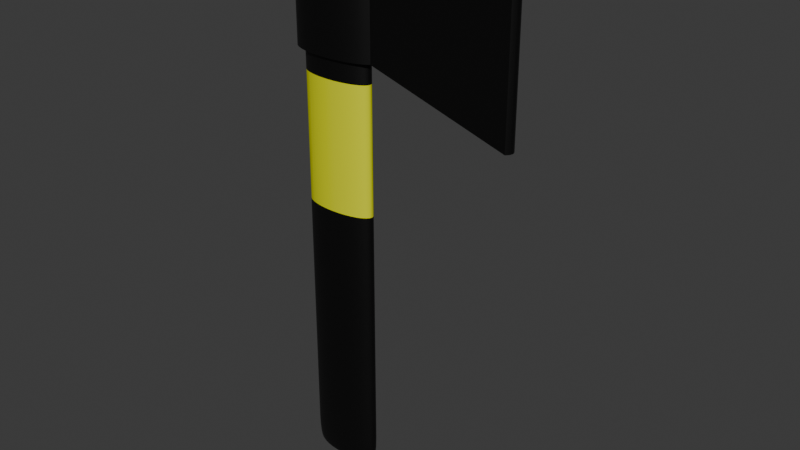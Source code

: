 # Source: axe.blend  (saved by Blender 4.5.87; exported with 4.5.12 LTS)
import bpy
from mathutils import Matrix  # noqa: F401  (used for matrix-valued properties, if any)

bpy.ops.wm.read_factory_settings(use_empty=True)
scene = bpy.context.scene
scene.name = 'Scene'

# ---- materials (node trees are filled in below, after node groups)
mat_black = bpy.data.materials.new('black')
mat_yellow = bpy.data.materials.new('yellow')
mat_yellow.alpha_threshold = 0.0
mat_yellow.roughness = 0.5
mat_yellow.line_color = (0.0, 0.0, 0.0, 1.0)

# ---- material node trees
mat_black.use_nodes = True; mat_black.node_tree.nodes.clear()
_N = mat_black.node_tree.nodes; _L = mat_black.node_tree.links
n0 = _N.new('ShaderNodeBsdfPrincipled'); n0.name = 'Принципиальный BSDF'; n0.location = (10, 300)
n0.inputs[0].default_value = (0.0, 0.0, 0.0, 1.0)
n1 = _N.new('ShaderNodeOutputMaterial'); n1.name = 'Вывод материала'; n1.location = (300, 300)
_L.new(n0.outputs[0], n1.inputs[0])
n1.is_active_output = True
mat_yellow.use_nodes = True; mat_yellow.node_tree.nodes.clear()
_N = mat_yellow.node_tree.nodes; _L = mat_yellow.node_tree.links
n0 = _N.new('ShaderNodeOutputMaterial'); n0.name = 'Material Output'; n0.location = (300, 300)
n1 = _N.new('ShaderNodeBsdfPrincipled'); n1.name = 'Principled BSDF'; n1.location = (10, 300)
n1.inputs[0].default_value = (0.7641, 0.8002, 0.0, 1.0)
n1.inputs[3].default_value = 1.45
_L.new(n1.outputs[0], n0.inputs[0])
n0.is_active_output = True

# ---- world
world_world = bpy.data.worlds.new('World'); scene.world = world_world
world_world.use_nodes = True; world_world.node_tree.nodes.clear()
_N = world_world.node_tree.nodes; _L = world_world.node_tree.links
n0 = _N.new('ShaderNodeOutputWorld'); n0.name = 'World Output'; n0.location = (300, 300)
n1 = _N.new('ShaderNodeBackground'); n1.name = 'Background'; n1.location = (10, 300)
n1.inputs[0].default_value = (0.05088, 0.05088, 0.05088, 1.0)
_L.new(n1.outputs[0], n0.inputs[0])
n0.is_active_output = True
world_world.color = (0.05088, 0.05088, 0.05088)
world_world.sun_shadow_jitter_overblur = 0.0

# ---- meshes
me_001 = bpy.data.meshes.new('Цилиндр.001')
me_001.from_pydata([(0.0, -0.008096, -1.144e-08), (0.0, -0.009, 0.018), (0.0, -0.008442, 0.00137), (0.0, -0.008735, 0.005272), (0.0, -0.008931, 0.01111), (0.004442, -0.00794, -1.142e-08), (0.004938, -0.008827, 0.018), (0.004632, -0.00828, 0.00137), (0.004793, -0.008567, 0.005272), (0.0049, -0.00876, 0.01111), (0.008713, -0.007479, -1.138e-08), (0.009687, -0.008315, 0.018), (0.009086, -0.007799, 0.00137), (0.009402, -0.00807, 0.005272), (0.009613, -0.008251, 0.01111), (0.01265, -0.006731, -1.132e-08), (0.01406, -0.007483, 0.018), (0.01319, -0.007019, 0.00137), (0.01365, -0.007263, 0.005272), (0.01396, -0.007426, 0.01111), (0.0161, -0.005724, -1.123e-08), (0.0179, -0.006364, 0.018), (0.01679, -0.005969, 0.00137), (0.01737, -0.006177, 0.005272), (0.01776, -0.006315, 0.01111), (0.01893, -0.004498, -1.112e-08), (0.02105, -0.005, 0.018), (0.01974, -0.00469, 0.00137), (0.02043, -0.004853, 0.005272), (0.02089, -0.004962, 0.01111), (0.02104, -0.003098, -1.1e-08), (0.02339, -0.003444, 0.018), (0.02194, -0.00323, 0.00137), (0.0227, -0.003343, 0.005272), (0.02321, -0.003418, 0.01111), (0.02233, -0.001579, -1.087e-08), (0.02483, -0.001756, 0.018), (0.02329, -0.001647, 0.00137), (0.0241, -0.001704, 0.005272), (0.02464, -0.001742, 0.01111), (0.02277, 1.574e-08, -1.073e-08), (0.02531, 1.416e-08, 0.018), (0.02374, 1.562e-08, 0.00137), (0.02457, 1.528e-08, 0.005272), (0.02512, 1.476e-08, 0.01111), (0.02233, 0.001579, -1.059e-08), (0.02483, 0.001756, 0.018), (0.02329, 0.001647, 0.00137), (0.0241, 0.001704, 0.005272), (0.02464, 0.001742, 0.01111), (0.02104, 0.003098, -1.046e-08), (0.02339, 0.003444, 0.018), (0.02194, 0.003231, 0.00137), (0.0227, 0.003343, 0.005272), (0.02321, 0.003418, 0.01111), (0.01893, 0.004498, -1.034e-08), (0.02105, 0.005, 0.018), (0.01974, 0.00469, 0.00137), (0.02043, 0.004853, 0.005272), (0.02089, 0.004962, 0.01111), (0.0161, 0.005725, -1.023e-08), (0.0179, 0.006364, 0.018), (0.01679, 0.005969, 0.00137), (0.01737, 0.006177, 0.005272), (0.01776, 0.006315, 0.01111), (0.01265, 0.006731, -1.014e-08), (0.01406, 0.007483, 0.018), (0.01319, 0.007019, 0.00137), (0.01365, 0.007263, 0.005272), (0.01396, 0.007426, 0.01111), (0.008713, 0.007479, -1.007e-08), (0.009687, 0.008315, 0.018), (0.009086, 0.007799, 0.00137), (0.009402, 0.00807, 0.005272), (0.009613, 0.008251, 0.01111), (0.004442, 0.00794, -1.003e-08), (0.004938, 0.008827, 0.018), (0.004632, 0.00828, 0.00137), (0.004793, 0.008567, 0.005272), (0.0049, 0.00876, 0.01111), (0.0, 0.008096, -1.002e-08), (0.0, 0.009, 0.018), (0.0, 0.008442, 0.00137), (0.0, 0.008735, 0.005272), (0.0, 0.008931, 0.01111), (-0.004442, 0.00794, -1.003e-08), (-0.004938, 0.008827, 0.018), (-0.004632, 0.00828, 0.00137), (-0.004793, 0.008567, 0.005272), (-0.0049, 0.00876, 0.01111), (-0.008713, 0.007479, -1.007e-08), (-0.009687, 0.008315, 0.018), (-0.009086, 0.007799, 0.00137), (-0.009402, 0.00807, 0.005272), (-0.009613, 0.008251, 0.01111), (-0.01265, 0.006731, -1.014e-08), (-0.01406, 0.007483, 0.018), (-0.01319, 0.007019, 0.00137), (-0.01365, 0.007263, 0.005272), (-0.01396, 0.007426, 0.01111), (-0.0161, 0.005725, -1.023e-08), (-0.0179, 0.006364, 0.018), (-0.01679, 0.005969, 0.00137), (-0.01737, 0.006177, 0.005272), (-0.01776, 0.006315, 0.01111), (-0.01893, 0.004498, -1.034e-08), (-0.02105, 0.005, 0.018), (-0.01974, 0.00469, 0.00137), (-0.02043, 0.004853, 0.005272), (-0.02089, 0.004962, 0.01111), (-0.02104, 0.003098, -1.046e-08), (-0.02339, 0.003444, 0.018), (-0.02194, 0.003231, 0.00137), (-0.0227, 0.003343, 0.005272), (-0.02321, 0.003418, 0.01111), (-0.02233, 0.001579, -1.059e-08), (-0.02483, 0.001756, 0.018), (-0.02329, 0.001647, 0.00137), (-0.0241, 0.001704, 0.005272), (-0.02464, 0.001742, 0.01111), (-0.02277, 1.574e-08, -1.073e-08), (-0.02531, 1.416e-08, 0.018), (-0.02374, 1.562e-08, 0.00137), (-0.02457, 1.528e-08, 0.005272), (-0.02512, 1.476e-08, 0.01111), (-0.02233, -0.001579, -1.087e-08), (-0.02483, -0.001756, 0.018), (-0.02329, -0.001647, 0.00137), (-0.0241, -0.001704, 0.005272), (-0.02464, -0.001742, 0.01111), (-0.02104, -0.003098, -1.1e-08), (-0.02339, -0.003444, 0.018), (-0.02194, -0.00323, 0.00137), (-0.0227, -0.003343, 0.005272), (-0.02321, -0.003418, 0.01111), (-0.01893, -0.004498, -1.112e-08), (-0.02105, -0.005, 0.018), (-0.01974, -0.00469, 0.00137), (-0.02043, -0.004853, 0.005272), (-0.02089, -0.004962, 0.01111), (-0.0161, -0.005724, -1.123e-08), (-0.0179, -0.006364, 0.018), (-0.01679, -0.005969, 0.00137), (-0.01737, -0.006177, 0.005272), (-0.01776, -0.006315, 0.01111), (-0.01265, -0.006731, -1.132e-08), (-0.01406, -0.007483, 0.018), (-0.01319, -0.007019, 0.00137), (-0.01365, -0.007263, 0.005272), (-0.01396, -0.007426, 0.01111), (-0.008713, -0.007479, -1.138e-08), (-0.009687, -0.008315, 0.018), (-0.009086, -0.007799, 0.00137), (-0.009402, -0.00807, 0.005272), (-0.009613, -0.008251, 0.01111), (-0.004442, -0.00794, -1.142e-08), (-0.004938, -0.008827, 0.018), (-0.004632, -0.00828, 0.00137), (-0.004793, -0.008567, 0.005272), (-0.0049, -0.00876, 0.01111), (0.0, -0.009, 0.189), (0.004938, -0.008827, 0.189), (-0.004938, -0.008827, 0.189), (0.009687, -0.008315, 0.189), (0.01406, -0.007483, 0.189), (0.0179, -0.006364, 0.189), (0.02105, -0.005, 0.189), (0.02339, -0.003444, 0.189), (0.02483, -0.001756, 0.189), (0.02531, -7.868e-10, 0.189), (0.02483, 0.001756, 0.189), (0.02339, 0.003444, 0.189), (0.02105, 0.005, 0.189), (0.0179, 0.006364, 0.189), (0.01406, 0.007483, 0.189), (0.009687, 0.008315, 0.189), (0.004938, 0.008827, 0.189), (0.0, 0.009, 0.189), (-0.004938, 0.008827, 0.189), (-0.009687, 0.008315, 0.189), (-0.01406, 0.007483, 0.189), (-0.0179, 0.006364, 0.189), (-0.02105, 0.005, 0.189), (-0.02339, 0.003444, 0.189), (-0.02483, 0.001756, 0.189), (-0.02531, -7.868e-10, 0.189), (-0.02483, -0.001756, 0.189), (-0.02339, -0.003444, 0.189), (-0.02105, -0.005, 0.189), (-0.0179, -0.006364, 0.189), (-0.01406, -0.007483, 0.189), (-0.009687, -0.008315, 0.189), (0.004938, -0.008827, 0.2755), (0.009687, -0.008315, 0.2755), (0.01406, -0.007483, 0.2755), (0.0179, -0.006364, 0.2755), (0.02105, -0.005, 0.2755), (0.02339, -0.003444, 0.2755), (0.02483, -0.001756, 0.2755), (0.02531, -8.306e-09, 0.2755), (0.02483, 0.001756, 0.2755), (0.02339, 0.003444, 0.2755), (0.02105, 0.005, 0.2755), (0.0179, 0.006364, 0.2755), (0.01406, 0.007483, 0.2755), (0.009687, 0.008315, 0.2755), (0.004938, 0.008827, 0.2755), (0.0, 0.009, 0.2755), (-0.004938, 0.008827, 0.2755), (-0.009687, 0.008315, 0.2755), (-0.01406, 0.007483, 0.2755), (-0.0179, 0.006364, 0.2755), (-0.02105, 0.005, 0.2755), (-0.02339, 0.003444, 0.2755), (-0.02483, 0.001756, 0.2755), (-0.02531, -8.306e-09, 0.2755), (-0.02483, -0.001756, 0.2755), (-0.02339, -0.003444, 0.2755), (-0.02105, -0.005, 0.2755), (-0.0179, -0.006364, 0.2755), (-0.01406, -0.007483, 0.2755), (-0.009687, -0.008315, 0.2755), (0.0, -0.009, 0.2755), (-0.004938, -0.008827, 0.2755), (-5.894e-12, -0.008819, 0.36), (0.0, -0.009, 0.3564), (-3.683e-12, -0.008888, 0.3597), (-1.473e-12, -0.008947, 0.3589), (-7.367e-13, -0.008986, 0.3578), (0.004938, -0.008827, 0.3564), (0.004839, -0.00865, 0.36), (0.004931, -0.008814, 0.3578), (0.004909, -0.008775, 0.3589), (0.004877, -0.008718, 0.3597), (0.009687, -0.008315, 0.3564), (0.009492, -0.008148, 0.36), (0.009672, -0.008302, 0.3578), (0.00963, -0.008266, 0.3589), (0.009566, -0.008212, 0.3597), (0.01406, -0.007483, 0.3564), (0.01378, -0.007333, 0.36), (0.01404, -0.007472, 0.3578), (0.01398, -0.007439, 0.3589), (0.01389, -0.00739, 0.3597), (0.0179, -0.006364, 0.3564), (0.01754, -0.006236, 0.36), (0.01787, -0.006354, 0.3578), (0.01779, -0.006327, 0.3589), (0.01768, -0.006285, 0.3597), (0.02105, -0.005, 0.3564), (0.02062, -0.0049, 0.36), (0.02101, -0.004992, 0.3578), (0.02092, -0.004971, 0.3589), (0.02079, -0.004938, 0.3597), (0.02339, -0.003444, 0.3564), (0.02292, -0.003375, 0.36), (0.02335, -0.003439, 0.3578), (0.02325, -0.003424, 0.3589), (0.0231, -0.003401, 0.3597), (0.02483, -0.001756, 0.3564), (0.02433, -0.001721, 0.36), (0.02479, -0.001753, 0.3578), (0.02468, -0.001745, 0.3589), (0.02452, -0.001734, 0.3597), (0.02531, -1.542e-08, 0.3564), (0.0248, -1.574e-08, 0.36), (0.02527, -1.554e-08, 0.3578), (0.02516, -1.564e-08, 0.3589), (0.025, -1.571e-08, 0.3597), (0.02483, 0.001756, 0.3564), (0.02433, 0.001721, 0.36), (0.02479, 0.001753, 0.3578), (0.02468, 0.001745, 0.3589), (0.02452, 0.001734, 0.3597), (0.02339, 0.003444, 0.3564), (0.02292, 0.003375, 0.36), (0.02335, 0.003439, 0.3578), (0.02325, 0.003424, 0.3589), (0.0231, 0.003401, 0.3597), (0.02105, 0.005, 0.3564), (0.02062, 0.0049, 0.36), (0.02101, 0.004992, 0.3578), (0.02092, 0.004971, 0.3589), (0.02079, 0.004938, 0.3597), (0.0179, 0.006364, 0.3564), (0.01754, 0.006236, 0.36), (0.01787, 0.006354, 0.3578), (0.01779, 0.006326, 0.3589), (0.01768, 0.006285, 0.3597), (0.01406, 0.007483, 0.3564), (0.01378, 0.007333, 0.36), (0.01404, 0.007472, 0.3578), (0.01398, 0.007439, 0.3589), (0.01389, 0.00739, 0.3597), (0.009687, 0.008315, 0.3564), (0.009492, 0.008148, 0.36), (0.009672, 0.008302, 0.3578), (0.00963, 0.008266, 0.3589), (0.009566, 0.008212, 0.3597), (0.004938, 0.008827, 0.3564), (0.004839, 0.00865, 0.36), (0.004931, 0.008814, 0.3578), (0.004909, 0.008775, 0.3589), (0.004877, 0.008718, 0.3597), (0.0, 0.009, 0.3564), (5.894e-12, 0.008819, 0.36), (7.367e-13, 0.008986, 0.3578), (1.473e-12, 0.008947, 0.3589), (3.683e-12, 0.008888, 0.3597), (-0.004938, 0.008827, 0.3564), (-0.004839, 0.00865, 0.36), (-0.004931, 0.008814, 0.3578), (-0.004909, 0.008775, 0.3589), (-0.004877, 0.008718, 0.3597), (-0.009687, 0.008315, 0.3564), (-0.009492, 0.008148, 0.36), (-0.009672, 0.008302, 0.3578), (-0.00963, 0.008266, 0.3589), (-0.009566, 0.008212, 0.3597), (-0.01406, 0.007483, 0.3564), (-0.01378, 0.007333, 0.36), (-0.01404, 0.007472, 0.3578), (-0.01398, 0.007439, 0.3589), (-0.01389, 0.00739, 0.3597), (-0.0179, 0.006364, 0.3564), (-0.01754, 0.006236, 0.36), (-0.01787, 0.006354, 0.3578), (-0.01779, 0.006326, 0.3589), (-0.01768, 0.006285, 0.3597), (-0.02105, 0.005, 0.3564), (-0.02062, 0.0049, 0.36), (-0.02101, 0.004992, 0.3578), (-0.02092, 0.004971, 0.3589), (-0.02079, 0.004938, 0.3597), (-0.02339, 0.003444, 0.3564), (-0.02292, 0.003375, 0.36), (-0.02335, 0.003439, 0.3578), (-0.02325, 0.003424, 0.3589), (-0.0231, 0.003401, 0.3597), (-0.02483, 0.001756, 0.3564), (-0.02433, 0.001721, 0.36), (-0.02479, 0.001753, 0.3578), (-0.02468, 0.001745, 0.3589), (-0.02452, 0.001734, 0.3597), (-0.02531, -1.542e-08, 0.3564), (-0.0248, -1.573e-08, 0.36), (-0.02527, -1.554e-08, 0.3578), (-0.02516, -1.564e-08, 0.3589), (-0.025, -1.571e-08, 0.3597), (-0.02483, -0.001756, 0.3564), (-0.02433, -0.001721, 0.36), (-0.02479, -0.001753, 0.3578), (-0.02468, -0.001745, 0.3589), (-0.02452, -0.001734, 0.3597), (-0.02339, -0.003444, 0.3564), (-0.02292, -0.003375, 0.36), (-0.02335, -0.003439, 0.3578), (-0.02325, -0.003424, 0.3589), (-0.0231, -0.003401, 0.3597), (-0.02105, -0.005, 0.3564), (-0.02062, -0.0049, 0.36), (-0.02101, -0.004992, 0.3578), (-0.02092, -0.004971, 0.3589), (-0.02079, -0.004938, 0.3597), (-0.0179, -0.006364, 0.3564), (-0.01754, -0.006236, 0.36), (-0.01787, -0.006354, 0.3578), (-0.01779, -0.006327, 0.3589), (-0.01768, -0.006285, 0.3597), (-0.01406, -0.007483, 0.3564), (-0.01378, -0.007333, 0.36), (-0.01404, -0.007472, 0.3578), (-0.01398, -0.007439, 0.3589), (-0.01389, -0.00739, 0.3597), (-0.009687, -0.008315, 0.3564), (-0.009492, -0.008148, 0.36), (-0.009672, -0.008302, 0.3578), (-0.00963, -0.008266, 0.3589), (-0.009566, -0.008212, 0.3597), (-0.004938, -0.008827, 0.3564), (-0.004839, -0.00865, 0.36), (-0.004931, -0.008814, 0.3578), (-0.004909, -0.008775, 0.3589), (-0.004877, -0.008718, 0.3597), (-3.017e-09, -0.008989, 0.3525), (-3.017e-09, -0.008989, 0.2895), (0.00491, -0.008816, 0.3525), (0.00491, -0.008816, 0.2895), (0.009632, -0.008305, 0.3525), (0.009632, -0.008305, 0.2895), (0.01398, -0.007474, 0.3525), (0.01398, -0.007474, 0.2895), (0.0178, -0.006356, 0.3525), (0.0178, -0.006356, 0.2895), (0.02093, -0.004994, 0.3525), (0.02093, -0.004994, 0.2895), (0.02325, -0.00344, 0.3525), (0.02325, -0.00344, 0.2895), (0.02469, -0.001754, 0.3525), (0.02469, -0.001754, 0.2895), (0.02517, -8.915e-09, 0.3525), (0.02517, -3.407e-09, 0.2895), (0.02469, 0.001754, 0.3525), (0.02469, 0.001754, 0.2895), (0.02325, 0.00344, 0.3525), (0.02325, 0.00344, 0.2895), (0.02093, 0.004994, 0.3525), (0.02093, 0.004994, 0.2895), (0.0178, 0.006356, 0.3525), (0.0178, 0.006356, 0.2895), (0.01398, 0.007474, 0.3525), (0.01398, 0.007474, 0.2895), (0.009632, 0.008305, 0.3525), (0.009632, 0.008305, 0.2895), (0.00491, 0.008816, 0.3525), (0.00491, 0.008816, 0.2895), (-3.017e-09, 0.008989, 0.3525), (-3.017e-09, 0.008989, 0.2895), (-0.00491, 0.008816, 0.3525), (-0.00491, 0.008816, 0.2895), (-0.009632, 0.008305, 0.3525), (-0.009632, 0.008305, 0.2895), (-0.01398, 0.007474, 0.3525), (-0.01398, 0.007474, 0.2895), (-0.0178, 0.006356, 0.3525), (-0.0178, 0.006356, 0.2895), (-0.02093, 0.004994, 0.3525), (-0.02093, 0.004994, 0.2895), (-0.02325, 0.00344, 0.3525), (-0.02325, 0.00344, 0.2895), (-0.02469, 0.001754, 0.3525), (-0.02469, 0.001754, 0.2895), (-0.02517, -8.915e-09, 0.3525), (-0.02517, -3.407e-09, 0.2895), (-0.02469, -0.001754, 0.3525), (-0.02469, -0.001754, 0.2895), (-0.02325, -0.00344, 0.3525), (-0.02325, -0.00344, 0.2895), (-0.02093, -0.004994, 0.3525), (-0.02093, -0.004994, 0.2895), (-0.0178, -0.006356, 0.3525), (-0.0178, -0.006356, 0.2895), (-0.01398, -0.007474, 0.3525), (-0.01398, -0.007474, 0.2895), (-0.009632, -0.008305, 0.3525), (-0.009632, -0.008305, 0.2895), (-0.00491, -0.008816, 0.3525), (-0.00491, -0.008816, 0.2895), (0.1241, -0.004305, 0.2597), (0.1241, -0.004305, 0.3822), (0.1259, -0.002195, 0.3822), (0.1259, -0.002195, 0.2597), (0.1265, -1.02e-08, 0.3822), (0.1265, -2.121e-09, 0.2597), (0.1259, 0.002195, 0.3822), (0.1259, 0.002195, 0.2597), (0.1241, 0.004305, 0.3822), (0.1241, 0.004305, 0.2597), (0.006145, -0.01103, 0.2895), (-3.017e-09, -0.01125, 0.2895), (0.01205, -0.01039, 0.2895), (0.0175, -0.009354, 0.2895), (0.02227, -0.007955, 0.2895), (0.02619, -0.00625, 0.2895), (0.0291, -0.004305, 0.2895), (0.03089, -0.002195, 0.2895), (0.0315, -3.407e-09, 0.2895), (0.03089, 0.002195, 0.2895), (0.0291, 0.004305, 0.2895), (0.02619, 0.00625, 0.2895), (0.02227, 0.007955, 0.2895), (0.0175, 0.009354, 0.2895), (0.01205, 0.01039, 0.2895), (0.006145, 0.01103, 0.2895), (-3.017e-09, 0.01125, 0.2895), (-0.006145, 0.01103, 0.2895), (-0.01205, 0.01039, 0.2895), (-0.0175, 0.009354, 0.2895), (-0.02227, 0.007955, 0.2895), (-0.02619, 0.00625, 0.2895), (-0.0291, 0.004305, 0.2895), (-0.03089, 0.002195, 0.2895), (-0.0315, -3.407e-09, 0.2895), (-0.03089, -0.002195, 0.2895), (-0.0291, -0.004305, 0.2895), (-0.02619, -0.00625, 0.2895), (-0.02227, -0.007955, 0.2895), (-0.0175, -0.009354, 0.2895), (-0.01205, -0.01039, 0.2895), (-0.006145, -0.01103, 0.2895), (-3.017e-09, -0.01125, 0.3525), (0.006145, -0.01103, 0.3525), (0.01205, -0.01039, 0.3525), (0.0175, -0.009354, 0.3525), (0.02227, -0.007955, 0.3525), (0.02619, -0.00625, 0.3525), (0.0291, -0.004305, 0.3525), (0.03089, -0.002195, 0.3525), (0.0315, -8.915e-09, 0.3525), (0.03089, 0.002195, 0.3525), (0.0291, 0.004305, 0.3525), (0.02619, 0.00625, 0.3525), (0.02227, 0.007955, 0.3525), (0.0175, 0.009354, 0.3525), (0.01205, 0.01039, 0.3525), (0.006145, 0.01103, 0.3525), (-3.017e-09, 0.01125, 0.3525), (-0.006145, 0.01103, 0.3525), (-0.01205, 0.01039, 0.3525), (-0.0175, 0.009354, 0.3525), (-0.02227, 0.007955, 0.3525), (-0.02619, 0.00625, 0.3525), (-0.0291, 0.004305, 0.3525), (-0.03089, 0.002195, 0.3525), (-0.0315, -8.915e-09, 0.3525), (-0.03089, -0.002195, 0.3525), (-0.0291, -0.004305, 0.3525), (-0.02619, -0.00625, 0.3525), (-0.02227, -0.007955, 0.3525), (-0.0175, -0.009354, 0.3525), (-0.01205, -0.01039, 0.3525), (-0.006145, -0.01103, 0.3525)], [], [(162, 156, 1, 160), (163, 11, 16, 164), (164, 16, 21, 165), (165, 21, 26, 166), (166, 26, 31, 167), (167, 31, 36, 168), (168, 36, 41, 169), (169, 41, 46, 170), (170, 46, 51, 171), (171, 51, 56, 172), (172, 56, 61, 173), (173, 61, 66, 174), (174, 66, 71, 175), (175, 71, 76, 176), (176, 76, 81, 177), (177, 81, 86, 178), (178, 86, 91, 179), (179, 91, 96, 180), (180, 96, 101, 181), (181, 101, 106, 182), (182, 106, 111, 183), (183, 111, 116, 184), (184, 116, 121, 185), (185, 121, 126, 186), (186, 126, 131, 187), (187, 131, 136, 188), (188, 136, 141, 189), (189, 141, 146, 190), (190, 146, 151, 191), (191, 151, 156, 162), (160, 1, 6, 161), (161, 6, 11, 163), (379, 223, 222, 225), (6, 1, 4, 9), (9, 4, 3, 8), (8, 3, 2, 7), (7, 2, 0, 5), (11, 6, 9, 14), (14, 9, 8, 13), (13, 8, 7, 12), (12, 7, 5, 10), (16, 11, 14, 19), (19, 14, 13, 18), (18, 13, 12, 17), (17, 12, 10, 15), (21, 16, 19, 24), (24, 19, 18, 23), (23, 18, 17, 22), (22, 17, 15, 20), (26, 21, 24, 29), (29, 24, 23, 28), (28, 23, 22, 27), (27, 22, 20, 25), (31, 26, 29, 34), (34, 29, 28, 33), (33, 28, 27, 32), (32, 27, 25, 30), (36, 31, 34, 39), (39, 34, 33, 38), (38, 33, 32, 37), (37, 32, 30, 35), (41, 36, 39, 44), (44, 39, 38, 43), (43, 38, 37, 42), (42, 37, 35, 40), (46, 41, 44, 49), (49, 44, 43, 48), (48, 43, 42, 47), (47, 42, 40, 45), (51, 46, 49, 54), (54, 49, 48, 53), (53, 48, 47, 52), (52, 47, 45, 50), (56, 51, 54, 59), (59, 54, 53, 58), (58, 53, 52, 57), (57, 52, 50, 55), (61, 56, 59, 64), (64, 59, 58, 63), (63, 58, 57, 62), (62, 57, 55, 60), (66, 61, 64, 69), (69, 64, 63, 68), (68, 63, 62, 67), (67, 62, 60, 65), (71, 66, 69, 74), (74, 69, 68, 73), (73, 68, 67, 72), (72, 67, 65, 70), (76, 71, 74, 79), (79, 74, 73, 78), (78, 73, 72, 77), (77, 72, 70, 75), (81, 76, 79, 84), (84, 79, 78, 83), (83, 78, 77, 82), (82, 77, 75, 80), (86, 81, 84, 89), (89, 84, 83, 88), (88, 83, 82, 87), (87, 82, 80, 85), (91, 86, 89, 94), (94, 89, 88, 93), (93, 88, 87, 92), (92, 87, 85, 90), (96, 91, 94, 99), (99, 94, 93, 98), (98, 93, 92, 97), (97, 92, 90, 95), (101, 96, 99, 104), (104, 99, 98, 103), (103, 98, 97, 102), (102, 97, 95, 100), (106, 101, 104, 109), (109, 104, 103, 108), (108, 103, 102, 107), (107, 102, 100, 105), (111, 106, 109, 114), (114, 109, 108, 113), (113, 108, 107, 112), (112, 107, 105, 110), (116, 111, 114, 119), (119, 114, 113, 118), (118, 113, 112, 117), (117, 112, 110, 115), (121, 116, 119, 124), (124, 119, 118, 123), (123, 118, 117, 122), (122, 117, 115, 120), (126, 121, 124, 129), (129, 124, 123, 128), (128, 123, 122, 127), (127, 122, 120, 125), (131, 126, 129, 134), (134, 129, 128, 133), (133, 128, 127, 132), (132, 127, 125, 130), (136, 131, 134, 139), (139, 134, 133, 138), (138, 133, 132, 137), (137, 132, 130, 135), (141, 136, 139, 144), (144, 139, 138, 143), (143, 138, 137, 142), (142, 137, 135, 140), (146, 141, 144, 149), (149, 144, 143, 148), (148, 143, 142, 147), (147, 142, 140, 145), (151, 146, 149, 154), (154, 149, 148, 153), (153, 148, 147, 152), (152, 147, 145, 150), (156, 151, 154, 159), (159, 154, 153, 158), (158, 153, 152, 157), (157, 152, 150, 155), (1, 156, 159, 4), (4, 159, 158, 3), (3, 158, 157, 2), (2, 157, 155, 0), (5, 0, 155, 150, 145, 140, 135, 130, 125, 120, 115, 110, 105, 100, 95, 90, 85, 80, 75, 70, 65, 60, 55, 50, 45, 40, 35, 30, 25, 20, 15, 10), (192, 161, 163, 193), (222, 160, 161, 192), (221, 191, 162, 223), (220, 190, 191, 221), (219, 189, 190, 220), (218, 188, 189, 219), (217, 187, 188, 218), (216, 186, 187, 217), (215, 185, 186, 216), (214, 184, 185, 215), (213, 183, 184, 214), (212, 182, 183, 213), (211, 181, 182, 212), (210, 180, 181, 211), (209, 179, 180, 210), (208, 178, 179, 209), (207, 177, 178, 208), (206, 176, 177, 207), (205, 175, 176, 206), (204, 174, 175, 205), (203, 173, 174, 204), (202, 172, 173, 203), (201, 171, 172, 202), (200, 170, 171, 201), (199, 169, 170, 200), (198, 168, 169, 199), (197, 167, 168, 198), (196, 166, 167, 197), (195, 165, 166, 196), (194, 164, 165, 195), (193, 163, 164, 194), (223, 162, 160, 222), (229, 192, 193, 234), (239, 194, 195, 244), (244, 195, 196, 249), (249, 196, 197, 254), (254, 197, 198, 259), (259, 198, 199, 264), (264, 199, 200, 269), (269, 200, 201, 274), (274, 201, 202, 279), (279, 202, 203, 284), (284, 203, 204, 289), (289, 204, 205, 294), (294, 205, 206, 299), (299, 206, 207, 304), (304, 207, 208, 309), (309, 208, 209, 314), (314, 209, 210, 319), (319, 210, 211, 324), (324, 211, 212, 329), (329, 212, 213, 334), (334, 213, 214, 339), (339, 214, 215, 344), (344, 215, 216, 349), (349, 216, 217, 354), (354, 217, 218, 359), (359, 218, 219, 364), (364, 219, 220, 369), (369, 220, 221, 374), (374, 221, 223, 379), (224, 230, 235, 240, 245, 250, 255, 260, 265, 270, 275, 280, 285, 290, 295, 300, 305, 310, 315, 320, 325, 330, 335, 340, 345, 350, 355, 360, 365, 370, 375, 380), (234, 193, 194, 239), (225, 229, 231, 228), (228, 231, 232, 227), (227, 232, 233, 226), (226, 233, 230, 224), (229, 234, 236, 231), (231, 236, 237, 232), (232, 237, 238, 233), (233, 238, 235, 230), (234, 239, 241, 236), (236, 241, 242, 237), (237, 242, 243, 238), (238, 243, 240, 235), (239, 244, 246, 241), (241, 246, 247, 242), (242, 247, 248, 243), (243, 248, 245, 240), (244, 249, 251, 246), (246, 251, 252, 247), (247, 252, 253, 248), (248, 253, 250, 245), (249, 254, 256, 251), (251, 256, 257, 252), (252, 257, 258, 253), (253, 258, 255, 250), (254, 259, 261, 256), (256, 261, 262, 257), (257, 262, 263, 258), (258, 263, 260, 255), (259, 264, 266, 261), (261, 266, 267, 262), (262, 267, 268, 263), (263, 268, 265, 260), (264, 269, 271, 266), (266, 271, 272, 267), (267, 272, 273, 268), (268, 273, 270, 265), (269, 274, 276, 271), (271, 276, 277, 272), (272, 277, 278, 273), (273, 278, 275, 270), (274, 279, 281, 276), (276, 281, 282, 277), (277, 282, 283, 278), (278, 283, 280, 275), (279, 284, 286, 281), (281, 286, 287, 282), (282, 287, 288, 283), (283, 288, 285, 280), (284, 289, 291, 286), (286, 291, 292, 287), (287, 292, 293, 288), (288, 293, 290, 285), (289, 294, 296, 291), (291, 296, 297, 292), (292, 297, 298, 293), (293, 298, 295, 290), (294, 299, 301, 296), (296, 301, 302, 297), (297, 302, 303, 298), (298, 303, 300, 295), (299, 304, 306, 301), (301, 306, 307, 302), (302, 307, 308, 303), (303, 308, 305, 300), (304, 309, 311, 306), (306, 311, 312, 307), (307, 312, 313, 308), (308, 313, 310, 305), (309, 314, 316, 311), (311, 316, 317, 312), (312, 317, 318, 313), (313, 318, 315, 310), (314, 319, 321, 316), (316, 321, 322, 317), (317, 322, 323, 318), (318, 323, 320, 315), (319, 324, 326, 321), (321, 326, 327, 322), (322, 327, 328, 323), (323, 328, 325, 320), (324, 329, 331, 326), (326, 331, 332, 327), (327, 332, 333, 328), (328, 333, 330, 325), (329, 334, 336, 331), (331, 336, 337, 332), (332, 337, 338, 333), (333, 338, 335, 330), (334, 339, 341, 336), (336, 341, 342, 337), (337, 342, 343, 338), (338, 343, 340, 335), (339, 344, 346, 341), (341, 346, 347, 342), (342, 347, 348, 343), (343, 348, 345, 340), (344, 349, 351, 346), (346, 351, 352, 347), (347, 352, 353, 348), (348, 353, 350, 345), (349, 354, 356, 351), (351, 356, 357, 352), (352, 357, 358, 353), (353, 358, 355, 350), (354, 359, 361, 356), (356, 361, 362, 357), (357, 362, 363, 358), (358, 363, 360, 355), (359, 364, 366, 361), (361, 366, 367, 362), (362, 367, 368, 363), (363, 368, 365, 360), (364, 369, 371, 366), (366, 371, 372, 367), (367, 372, 373, 368), (368, 373, 370, 365), (369, 374, 376, 371), (371, 376, 377, 372), (372, 377, 378, 373), (373, 378, 375, 370), (374, 379, 381, 376), (376, 381, 382, 377), (377, 382, 383, 378), (378, 383, 380, 375), (379, 225, 228, 381), (381, 228, 227, 382), (382, 227, 226, 383), (383, 226, 224, 380), (225, 222, 192, 229), (490, 459, 458, 491), (491, 458, 460, 492), (492, 460, 461, 493), (493, 461, 462, 494), (494, 462, 463, 495), (495, 463, 464, 496), (467, 468, 457, 455), (498, 497, 450, 452), (499, 498, 452, 454), (496, 464, 448, 449), (500, 468, 469, 501), (501, 469, 470, 502), (502, 470, 471, 503), (503, 471, 472, 504), (504, 472, 473, 505), (505, 473, 474, 506), (506, 474, 475, 507), (507, 475, 476, 508), (508, 476, 477, 509), (509, 477, 478, 510), (510, 478, 479, 511), (511, 479, 480, 512), (512, 480, 481, 513), (513, 481, 482, 514), (514, 482, 483, 515), (515, 483, 484, 516), (516, 484, 485, 517), (517, 485, 486, 518), (518, 486, 487, 519), (519, 487, 488, 520), (520, 488, 489, 521), (521, 489, 459, 490), (449, 448, 451, 450), (450, 451, 453, 452), (452, 453, 455, 454), (454, 455, 457, 456), (497, 496, 449, 450), (466, 467, 455, 453), (465, 466, 453, 451), (468, 500, 456, 457), (464, 465, 451, 448), (500, 499, 454, 456), (385, 387, 458, 459), (387, 389, 460, 458), (389, 391, 461, 460), (391, 393, 462, 461), (393, 395, 463, 462), (395, 397, 464, 463), (397, 399, 465, 464), (399, 401, 466, 465), (401, 403, 467, 466), (403, 405, 468, 467), (405, 407, 469, 468), (407, 409, 470, 469), (409, 411, 471, 470), (411, 413, 472, 471), (413, 415, 473, 472), (415, 417, 474, 473), (417, 419, 475, 474), (419, 421, 476, 475), (421, 423, 477, 476), (423, 425, 478, 477), (425, 427, 479, 478), (427, 429, 480, 479), (429, 431, 481, 480), (431, 433, 482, 481), (433, 435, 483, 482), (435, 437, 484, 483), (437, 439, 485, 484), (439, 441, 486, 485), (441, 443, 487, 486), (443, 445, 488, 487), (445, 447, 489, 488), (447, 385, 459, 489), (386, 384, 490, 491), (388, 386, 491, 492), (390, 388, 492, 493), (392, 390, 493, 494), (394, 392, 494, 495), (396, 394, 495, 496), (398, 396, 496, 497), (400, 398, 497, 498), (402, 400, 498, 499), (404, 402, 499, 500), (406, 404, 500, 501), (408, 406, 501, 502), (410, 408, 502, 503), (412, 410, 503, 504), (414, 412, 504, 505), (416, 414, 505, 506), (418, 416, 506, 507), (420, 418, 507, 508), (422, 420, 508, 509), (424, 422, 509, 510), (426, 424, 510, 511), (428, 426, 511, 512), (430, 428, 512, 513), (432, 430, 513, 514), (434, 432, 514, 515), (436, 434, 515, 516), (438, 436, 516, 517), (440, 438, 517, 518), (442, 440, 518, 519), (444, 442, 519, 520), (446, 444, 520, 521), (384, 446, 521, 490), (403, 401, 400, 402), (405, 403, 402, 404), (407, 405, 404, 406), (409, 407, 406, 408), (411, 409, 408, 410), (413, 411, 410, 412), (415, 413, 412, 414), (417, 415, 414, 416), (419, 417, 416, 418), (421, 419, 418, 420), (423, 421, 420, 422), (425, 423, 422, 424), (427, 425, 424, 426), (429, 427, 426, 428), (431, 429, 428, 430), (433, 431, 430, 432), (435, 433, 432, 434), (437, 435, 434, 436), (439, 437, 436, 438), (441, 439, 438, 440), (443, 441, 440, 442), (445, 443, 442, 444), (447, 445, 444, 446), (385, 447, 446, 384), (387, 385, 384, 386), (389, 387, 386, 388), (391, 389, 388, 390), (393, 391, 390, 392), (395, 393, 392, 394), (397, 395, 394, 396), (399, 397, 396, 398), (401, 399, 398, 400)])
me_001.polygons.foreach_set('use_smooth', [True] * 492)
me_001.polygons.foreach_set('material_index', [0, 0, 0, 0, 0, 0, 0, 0, 0, 0, 0, 0, 0, 0, 0, 0, 0, 0, 0, 0, 0, 0, 0, 0, 0, 0, 0, 0, 0, 0, 0, 0, 0, 0, 0, 0, 0, 0, 0, 0, 0, 0, 0, 0, 0, 0, 0, 0, 0, 0, 0, 0, 0, 0, 0, 0, 0, 0, 0, 0, 0, 0, 0, 0, 0, 0, 0, 0, 0, 0, 0, 0, 0, 0, 0, 0, 0, 0, 0, 0, 0, 0, 0, 0, 0, 0, 0, 0, 0, 0, 0, 0, 0, 0, 0, 0, 0, 0, 0, 0, 0, 0, 0, 0, 0, 0, 0, 0, 0, 0, 0, 0, 0, 0, 0, 0, 0, 0, 0, 0, 0, 0, 0, 0, 0, 0, 0, 0, 0, 0, 0, 0, 0, 0, 0, 0, 0, 0, 0, 0, 0, 0, 0, 0, 0, 0, 0, 0, 0, 0, 0, 0, 0, 0, 0, 0, 0, 0, 0, 0, 0, 0, 1, 1, 1, 1, 1, 1, 1, 1, 1, 1, 1, 1, 1, 1, 1, 1, 1, 1, 1, 1, 1, 1, 1, 1, 1, 1, 1, 1, 1, 1, 1, 1, 0, 0, 0, 0, 0, 0, 0, 0, 0, 0, 0, 0, 0, 0, 0, 0, 0, 0, 0, 0, 0, 0, 0, 0, 0, 0, 0, 0, 0, 0, 0, 0, 0, 0, 0, 0, 0, 0, 0, 0, 0, 0, 0, 0, 0, 0, 0, 0, 0, 0, 0, 0, 0, 0, 0, 0, 0, 0, 0, 0, 0, 0, 0, 0, 0, 0, 0, 0, 0, 0, 0, 0, 0, 0, 0, 0, 0, 0, 0, 0, 0, 0, 0, 0, 0, 0, 0, 0, 0, 0, 0, 0, 0, 0, 0, 0, 0, 0, 0, 0, 0, 0, 0, 0, 0, 0, 0, 0, 0, 0, 0, 0, 0, 0, 0, 0, 0, 0, 0, 0, 0, 0, 0, 0, 0, 0, 0, 0, 0, 0, 0, 0, 0, 0, 0, 0, 0, 0, 0, 0, 0, 0, 0, 0, 0, 0, 0, 0, 0, 0, 0, 0, 0, 0, 0, 0, 0, 0, 0, 0, 0, 0, 0, 0, 0, 0, 0, 0, 0, 0, 0, 0, 0, 0, 0, 0, 0, 0, 0, 0, 0, 0, 0, 0, 0, 0, 0, 0, 0, 0, 0, 0, 0, 0, 0, 0, 0, 0, 0, 0, 0, 0, 0, 0, 0, 0, 0, 0, 0, 0, 0, 0, 0, 0, 0, 0, 0, 0, 0, 0, 0, 0, 0, 0, 0, 0, 0, 0, 0, 0, 0, 0, 0, 0, 0, 0, 0, 0, 0, 0, 0, 0, 0, 0, 0, 0, 0, 0, 0, 0, 0, 0, 0, 0, 0, 0, 0, 0, 0, 0, 0, 0, 0, 0, 0, 0, 0, 0, 0, 0, 0, 0, 0, 0, 0, 0, 0, 0, 0, 0, 0, 0, 0, 0, 0, 0, 0, 0, 0, 0, 0, 0, 0, 0, 0, 0, 0, 0])
_k = set([(384, 386), (384, 446), (385, 387), (385, 447), (386, 388), (387, 389), (388, 390), (389, 391), (390, 392), (391, 393), (392, 394), (393, 395), (394, 396), (395, 397), (396, 398), (397, 399), (398, 400), (399, 401), (400, 402), (401, 403), (402, 404), (403, 405), (404, 406), (405, 407), (406, 408), (407, 409), (408, 410), (409, 411), (410, 412), (411, 413), (412, 414), (413, 415), (414, 416), (415, 417), (416, 418), (417, 419), (418, 420), (419, 421), (420, 422), (421, 423), (422, 424), (423, 425), (424, 426), (425, 427), (426, 428), (427, 429), (428, 430), (429, 431), (430, 432), (431, 433), (432, 434), (433, 435), (434, 436), (435, 437), (436, 438), (437, 439), (438, 440), (439, 441), (440, 442), (441, 443), (442, 444), (443, 445), (444, 446), (445, 447), (448, 449), (448, 451), (448, 464), (449, 450), (449, 496), (450, 452), (451, 453), (452, 454), (453, 455), (454, 456), (455, 457), (456, 457), (456, 500), (457, 468), (458, 459), (458, 460), (459, 489), (460, 461), (461, 462), (462, 463), (463, 464), (464, 496), (468, 469), (468, 500), (469, 470), (470, 471), (471, 472), (472, 473), (473, 474), (474, 475), (475, 476), (476, 477), (477, 478), (478, 479), (479, 480), (480, 481), (481, 482), (482, 483), (483, 484), (484, 485), (485, 486), (486, 487), (487, 488), (488, 489), (490, 491), (490, 521), (491, 492), (492, 493), (493, 494), (494, 495), (495, 496), (500, 501), (501, 502), (502, 503), (503, 504), (504, 505), (505, 506), (506, 507), (507, 508), (508, 509), (509, 510), (510, 511), (511, 512), (512, 513), (513, 514), (514, 515), (515, 516), (516, 517), (517, 518), (518, 519), (519, 520), (520, 521)])
me_001.attributes.new('sharp_edge', 'BOOLEAN', 'EDGE').data.foreach_set('value', [ (min(e.vertices), max(e.vertices)) in _k for e in me_001.edges])
_uv = me_001.uv_layers.new(name='UVКарта')
_uv.uv.foreach_set('vector', [0.03125, 0.7375, 0.03125, 0.975, 0.0, 0.975, 0.0, 0.7375, 0.9375, 0.7375, 0.9375, 0.975, 0.9062, 0.975, 0.9062, 0.7375, 0.9062, 0.7375, 0.9062, 0.975, 0.875, 0.975, 0.875, 0.7375, 0.875, 0.7375, 0.875, 0.975, 0.8438, 0.975, 0.8438, 0.7375, 0.8438, 0.7375, 0.8438, 0.975, 0.8125, 0.975, 0.8125, 0.7375, 0.8125, 0.7375, 0.8125, 0.975, 0.7812, 0.975, 0.7812, 0.7375, 0.7812, 0.7375, 0.7812, 0.975, 0.75, 0.975, 0.75, 0.7375, 0.75, 0.7375, 0.75, 0.975, 0.7188, 0.975, 0.7188, 0.7375, 0.7188, 0.7375, 0.7188, 0.975, 0.6875, 0.975, 0.6875, 0.7375, 0.6875, 0.7375, 0.6875, 0.975, 0.6562, 0.975, 0.6562, 0.7375, 0.6562, 0.7375, 0.6562, 0.975, 0.625, 0.975, 0.625, 0.7375, 0.625, 0.7375, 0.625, 0.975, 0.5938, 0.975, 0.5938, 0.7375, 0.5938, 0.7375, 0.5938, 0.975, 0.5625, 0.975, 0.5625, 0.7375, 0.5625, 0.7375, 0.5625, 0.975, 0.5312, 0.975, 0.5312, 0.7375, 0.5312, 0.7375, 0.5312, 0.975, 0.5, 0.975, 0.5, 0.7375, 0.5, 0.7375, 0.5, 0.975, 0.4688, 0.975, 0.4688, 0.7375, 0.4688, 0.7375, 0.4688, 0.975, 0.4375, 0.975, 0.4375, 0.7375, 0.4375, 0.7375, 0.4375, 0.975, 0.4062, 0.975, 0.4062, 0.7375, 0.4062, 0.7375, 0.4062, 0.975, 0.375, 0.975, 0.375, 0.7375, 0.375, 0.7375, 0.375, 0.975, 0.3438, 0.975, 0.3438, 0.7375, 0.3438, 0.7375, 0.3438, 0.975, 0.3125, 0.975, 0.3125, 0.7375, 0.3125, 0.7375, 0.3125, 0.975, 0.2812, 0.975, 0.2812, 0.7375, 0.2812, 0.7375, 0.2812, 0.975, 0.25, 0.975, 0.25, 0.7375, 0.25, 0.7375, 0.25, 0.975, 0.2188, 0.975, 0.2188, 0.7375, 0.2188, 0.7375, 0.2188, 0.975, 0.1875, 0.975, 0.1875, 0.7375, 0.1875, 0.7375, 0.1875, 0.975, 0.1562, 0.975, 0.1562, 0.7375, 0.1562, 0.7375, 0.1562, 0.975, 0.125, 0.975, 0.125, 0.7375, 0.125, 0.7375, 0.125, 0.975, 0.09375, 0.975, 0.09375, 0.7375, 0.09375, 0.7375, 0.09375, 0.975, 0.0625, 0.975, 0.0625, 0.7375, 0.0625, 0.7375, 0.0625, 0.975, 0.03125, 0.975, 0.03125, 0.7375, 1.0, 0.7375, 1.0, 0.975, 0.9688, 0.975, 0.9688, 0.7375, 0.9688, 0.7375, 0.9688, 0.975, 0.9375, 0.975, 0.9375, 0.7375, 0.03125, 0.5051, 0.03125, 0.6187, 0.0, 0.6187, 0.0, 0.5051, 0.9688, 0.975, 1.0, 0.975, 0.9999, 0.9846, 0.9689, 0.9846, 0.9689, 0.9846, 0.9999, 0.9846, 0.9995, 1.0, 0.9692, 1.0, 0.2961, 0.4855, 0.2507, 0.4899, 0.25, 0.4751, 0.2939, 0.4708, 0.2939, 0.4708, 0.25, 0.4751, 0.25, 0.4659, 0.2921, 0.4617, 0.9375, 0.975, 0.9688, 0.975, 0.9686, 0.9846, 0.9376, 0.9846, 0.9376, 0.9846, 0.9686, 0.9846, 0.9683, 1.0, 0.938, 1.0, 0.3412, 0.4719, 0.2975, 0.4852, 0.2939, 0.4708, 0.3361, 0.458, 0.3361, 0.458, 0.2939, 0.4708, 0.2921, 0.4617, 0.3326, 0.4495, 0.9062, 0.975, 0.9375, 0.975, 0.9374, 0.9846, 0.9064, 0.9846, 0.9064, 0.9846, 0.9374, 0.9846, 0.937, 1.0, 0.9067, 1.0, 0.3827, 0.4499, 0.3425, 0.4714, 0.3361, 0.458, 0.3751, 0.4372, 0.3751, 0.4372, 0.3361, 0.458, 0.3326, 0.4495, 0.3699, 0.4295, 0.875, 0.975, 0.9062, 0.975, 0.9061, 0.9846, 0.8751, 0.9846, 0.8751, 0.9846, 0.9061, 0.9846, 0.9058, 1.0, 0.8755, 1.0, 0.4192, 0.4201, 0.3839, 0.4491, 0.3751, 0.4372, 0.4092, 0.4092, 0.4092, 0.4092, 0.3751, 0.4372, 0.3699, 0.4295, 0.4027, 0.4027, 0.8438, 0.975, 0.875, 0.975, 0.8749, 0.9846, 0.8439, 0.9846, 0.8439, 0.9846, 0.8749, 0.9846, 0.8745, 1.0, 0.8442, 1.0, 0.4491, 0.3839, 0.4201, 0.4192, 0.4092, 0.4092, 0.4372, 0.3751, 0.4372, 0.3751, 0.4092, 0.4092, 0.4027, 0.4027, 0.4295, 0.3699, 0.8125, 0.975, 0.8438, 0.975, 0.8436, 0.9846, 0.8126, 0.9846, 0.8126, 0.9846, 0.8436, 0.9846, 0.8433, 1.0, 0.813, 1.0, 0.4714, 0.3425, 0.4499, 0.3827, 0.4372, 0.3751, 0.458, 0.3361, 0.458, 0.3361, 0.4372, 0.3751, 0.4295, 0.3699, 0.4495, 0.3326, 0.7812, 0.975, 0.8125, 0.975, 0.8124, 0.9846, 0.7814, 0.9846, 0.7814, 0.9846, 0.8124, 0.9846, 0.812, 1.0, 0.7817, 1.0, 0.4852, 0.2975, 0.4719, 0.3412, 0.458, 0.3361, 0.4708, 0.2939, 0.4708, 0.2939, 0.458, 0.3361, 0.4495, 0.3326, 0.4617, 0.2921, 0.75, 0.975, 0.7812, 0.975, 0.7811, 0.9846, 0.7501, 0.9846, 0.7501, 0.9846, 0.7811, 0.9846, 0.7808, 1.0, 0.7505, 1.0, 0.4899, 0.2507, 0.4855, 0.2961, 0.4708, 0.2939, 0.4751, 0.25, 0.4751, 0.25, 0.4708, 0.2939, 0.4617, 0.2921, 0.4659, 0.25, 0.7188, 0.975, 0.75, 0.975, 0.7499, 0.9846, 0.7189, 0.9846, 0.7189, 0.9846, 0.7499, 0.9846, 0.7495, 1.0, 0.7192, 1.0, 0.4855, 0.2039, 0.4899, 0.2493, 0.4751, 0.25, 0.4708, 0.2061, 0.4708, 0.2061, 0.4751, 0.25, 0.4659, 0.25, 0.4617, 0.2079, 0.6875, 0.975, 0.7188, 0.975, 0.7186, 0.9846, 0.6876, 0.9846, 0.6876, 0.9846, 0.7186, 0.9846, 0.7183, 1.0, 0.688, 1.0, 0.4719, 0.1588, 0.4852, 0.2025, 0.4708, 0.2061, 0.458, 0.1639, 0.458, 0.1639, 0.4708, 0.2061, 0.4617, 0.2079, 0.4495, 0.1674, 0.6562, 0.975, 0.6875, 0.975, 0.6874, 0.9846, 0.6564, 0.9846, 0.6564, 0.9846, 0.6874, 0.9846, 0.687, 1.0, 0.6567, 1.0, 0.4499, 0.1173, 0.4714, 0.1575, 0.458, 0.1639, 0.4372, 0.1249, 0.4372, 0.1249, 0.458, 0.1639, 0.4495, 0.1674, 0.4295, 0.1301, 0.625, 0.975, 0.6562, 0.975, 0.6561, 0.9846, 0.6251, 0.9846, 0.6251, 0.9846, 0.6561, 0.9846, 0.6558, 1.0, 0.6255, 1.0, 0.4201, 0.08083, 0.4491, 0.1161, 0.4372, 0.1249, 0.4092, 0.09082, 0.4092, 0.09082, 0.4372, 0.1249, 0.4295, 0.1301, 0.4027, 0.09735, 0.5938, 0.975, 0.625, 0.975, 0.6249, 0.9846, 0.5939, 0.9846, 0.5939, 0.9846, 0.6249, 0.9846, 0.6245, 1.0, 0.5942, 1.0, 0.3839, 0.05089, 0.4192, 0.07986, 0.4092, 0.09082, 0.3751, 0.06283, 0.3751, 0.06283, 0.4092, 0.09082, 0.4027, 0.09735, 0.3699, 0.0705, 0.5625, 0.975, 0.5938, 0.975, 0.5936, 0.9846, 0.5626, 0.9846, 0.5626, 0.9846, 0.5936, 0.9846, 0.5933, 1.0, 0.563, 1.0, 0.3425, 0.0286, 0.3827, 0.05012, 0.3751, 0.06283, 0.3361, 0.04202, 0.3361, 0.04202, 0.3751, 0.06283, 0.3699, 0.0705, 0.3326, 0.05055, 0.5312, 0.975, 0.5625, 0.975, 0.5624, 0.9846, 0.5314, 0.9846, 0.5314, 0.9846, 0.5624, 0.9846, 0.562, 1.0, 0.5317, 1.0, 0.2975, 0.01481, 0.3412, 0.02807, 0.3361, 0.04202, 0.2939, 0.02921, 0.2939, 0.02921, 0.3361, 0.04202, 0.3326, 0.05055, 0.2921, 0.03826, 0.5, 0.975, 0.5312, 0.975, 0.5311, 0.9846, 0.5001, 0.9846, 0.5001, 0.9846, 0.5311, 0.9846, 0.5308, 1.0, 0.5005, 1.0, 0.2507, 0.01007, 0.2961, 0.01454, 0.2939, 0.02921, 0.25, 0.02489, 0.25, 0.02489, 0.2939, 0.02921, 0.2921, 0.03826, 0.25, 0.03412, 0.4688, 0.975, 0.5, 0.975, 0.4999, 0.9846, 0.4689, 0.9846, 0.4689, 0.9846, 0.4999, 0.9846, 0.4995, 1.0, 0.4692, 1.0, 0.2039, 0.01454, 0.2493, 0.01007, 0.25, 0.02489, 0.2061, 0.02921, 0.2061, 0.02921, 0.25, 0.02489, 0.25, 0.03412, 0.2079, 0.03826, 0.4375, 0.975, 0.4688, 0.975, 0.4686, 0.9846, 0.4376, 0.9846, 0.4376, 0.9846, 0.4686, 0.9846, 0.4683, 1.0, 0.438, 1.0, 0.1588, 0.02807, 0.2025, 0.01481, 0.2061, 0.02921, 0.1639, 0.04202, 0.1639, 0.04202, 0.2061, 0.02921, 0.2079, 0.03826, 0.1674, 0.05055, 0.4062, 0.975, 0.4375, 0.975, 0.4374, 0.9846, 0.4064, 0.9846, 0.4064, 0.9846, 0.4374, 0.9846, 0.437, 1.0, 0.4067, 1.0, 0.1173, 0.05012, 0.1575, 0.0286, 0.1639, 0.04202, 0.1249, 0.06283, 0.1249, 0.06283, 0.1639, 0.04202, 0.1674, 0.05055, 0.1301, 0.0705, 0.375, 0.975, 0.4062, 0.975, 0.4061, 0.9846, 0.3751, 0.9846, 0.3751, 0.9846, 0.4061, 0.9846, 0.4058, 1.0, 0.3755, 1.0, 0.08083, 0.07986, 0.1161, 0.05089, 0.1249, 0.06283, 0.09082, 0.09082, 0.09082, 0.09082, 0.1249, 0.06283, 0.1301, 0.0705, 0.09735, 0.09735, 0.3438, 0.975, 0.375, 0.975, 0.3749, 0.9846, 0.3439, 0.9846, 0.3439, 0.9846, 0.3749, 0.9846, 0.3745, 1.0, 0.3442, 1.0, 0.05089, 0.1161, 0.07986, 0.08083, 0.09082, 0.09082, 0.06283, 0.1249, 0.06283, 0.1249, 0.09082, 0.09082, 0.09735, 0.09735, 0.0705, 0.1301, 0.3125, 0.975, 0.3438, 0.975, 0.3436, 0.9846, 0.3126, 0.9846, 0.3126, 0.9846, 0.3436, 0.9846, 0.3433, 1.0, 0.313, 1.0, 0.0286, 0.1575, 0.05012, 0.1173, 0.06283, 0.1249, 0.04202, 0.1639, 0.04202, 0.1639, 0.06283, 0.1249, 0.0705, 0.1301, 0.05055, 0.1674, 0.2812, 0.975, 0.3125, 0.975, 0.3124, 0.9846, 0.2814, 0.9846, 0.2814, 0.9846, 0.3124, 0.9846, 0.312, 1.0, 0.2817, 1.0, 0.01481, 0.2025, 0.02807, 0.1588, 0.04202, 0.1639, 0.02921, 0.2061, 0.02921, 0.2061, 0.04202, 0.1639, 0.05055, 0.1674, 0.03826, 0.2079, 0.25, 0.975, 0.2812, 0.975, 0.2811, 0.9846, 0.2501, 0.9846, 0.2501, 0.9846, 0.2811, 0.9846, 0.2808, 1.0, 0.2505, 1.0, 0.01007, 0.2493, 0.01454, 0.2039, 0.02921, 0.2061, 0.02489, 0.25, 0.02489, 0.25, 0.02921, 0.2061, 0.03826, 0.2079, 0.03412, 0.25, 0.2188, 0.975, 0.25, 0.975, 0.2499, 0.9846, 0.2189, 0.9846, 0.2189, 0.9846, 0.2499, 0.9846, 0.2495, 1.0, 0.2192, 1.0, 0.01454, 0.2961, 0.01007, 0.2507, 0.02489, 0.25, 0.02921, 0.2939, 0.02921, 0.2939, 0.02489, 0.25, 0.03412, 0.25, 0.03826, 0.2921, 0.1875, 0.975, 0.2188, 0.975, 0.2186, 0.9846, 0.1876, 0.9846, 0.1876, 0.9846, 0.2186, 0.9846, 0.2183, 1.0, 0.188, 1.0, 0.02807, 0.3412, 0.01481, 0.2975, 0.02921, 0.2939, 0.04202, 0.3361, 0.04202, 0.3361, 0.02921, 0.2939, 0.03826, 0.2921, 0.05055, 0.3326, 0.1562, 0.975, 0.1875, 0.975, 0.1874, 0.9846, 0.1564, 0.9846, 0.1564, 0.9846, 0.1874, 0.9846, 0.187, 1.0, 0.1567, 1.0, 0.05012, 0.3827, 0.0286, 0.3425, 0.04202, 0.3361, 0.06283, 0.3751, 0.06283, 0.3751, 0.04202, 0.3361, 0.05055, 0.3326, 0.0705, 0.3699, 0.125, 0.975, 0.1562, 0.975, 0.1561, 0.9846, 0.1251, 0.9846, 0.1251, 0.9846, 0.1561, 0.9846, 0.1558, 1.0, 0.1255, 1.0, 0.07986, 0.4192, 0.05089, 0.3839, 0.06283, 0.3751, 0.09082, 0.4092, 0.09082, 0.4092, 0.06283, 0.3751, 0.0705, 0.3699, 0.09735, 0.4027, 0.09375, 0.975, 0.125, 0.975, 0.1249, 0.9846, 0.09387, 0.9846, 0.09387, 0.9846, 0.1249, 0.9846, 0.1245, 1.0, 0.09421, 1.0, 0.1161, 0.4491, 0.08083, 0.4201, 0.09082, 0.4092, 0.1249, 0.4372, 0.1249, 0.4372, 0.09082, 0.4092, 0.09735, 0.4027, 0.1301, 0.4295, 0.0625, 0.975, 0.09375, 0.975, 0.09363, 0.9846, 0.06262, 0.9846, 0.06262, 0.9846, 0.09363, 0.9846, 0.09329, 1.0, 0.06296, 1.0, 0.1575, 0.4714, 0.1173, 0.4499, 0.1249, 0.4372, 0.1639, 0.458, 0.1639, 0.458, 0.1249, 0.4372, 0.1301, 0.4295, 0.1674, 0.4495, 0.03125, 0.975, 0.0625, 0.975, 0.06238, 0.9846, 0.03137, 0.9846, 0.03137, 0.9846, 0.06238, 0.9846, 0.06204, 1.0, 0.03171, 1.0, 0.2025, 0.4852, 0.1588, 0.4719, 0.1639, 0.458, 0.2061, 0.4708, 0.2061, 0.4708, 0.1639, 0.458, 0.1674, 0.4495, 0.2079, 0.4617, 0.0, 0.975, 0.03125, 0.975, 0.03113, 0.9846, 0.0001195, 0.9846, 0.0001195, 0.9846, 0.03113, 0.9846, 0.03079, 1.0, 0.0004599, 1.0, 0.2493, 0.4899, 0.2039, 0.4855, 0.2061, 0.4708, 0.25, 0.4751, 0.25, 0.4751, 0.2061, 0.4708, 0.2079, 0.4617, 0.25, 0.4659, 0.2921, 0.4617, 0.25, 0.4659, 0.2079, 0.4617, 0.1674, 0.4495, 0.1301, 0.4295, 0.09735, 0.4027, 0.0705, 0.3699, 0.05055, 0.3326, 0.03826, 0.2921, 0.03412, 0.25, 0.03826, 0.2079, 0.05055, 0.1674, 0.0705, 0.1301, 0.09735, 0.09735, 0.1301, 0.0705, 0.1674, 0.05055, 0.2079, 0.03826, 0.25, 0.03412, 0.2921, 0.03826, 0.3326, 0.05055, 0.3699, 0.0705, 0.4027, 0.09735, 0.4295, 0.1301, 0.4495, 0.1674, 0.4617, 0.2079, 0.4659, 0.25, 0.4617, 0.2921, 0.4495, 0.3326, 0.4295, 0.3699, 0.4027, 0.4027, 0.3699, 0.4295, 0.3326, 0.4495, 0.9688, 0.6187, 0.9688, 0.7375, 0.9375, 0.7375, 0.9375, 0.6187, 1.0, 0.6187, 1.0, 0.7375, 0.9688, 0.7375, 0.9688, 0.6187, 0.0625, 0.6187, 0.0625, 0.7375, 0.03125, 0.7375, 0.03125, 0.6187, 0.09375, 0.6187, 0.09375, 0.7375, 0.0625, 0.7375, 0.0625, 0.6187, 0.125, 0.6187, 0.125, 0.7375, 0.09375, 0.7375, 0.09375, 0.6187, 0.1562, 0.6187, 0.1562, 0.7375, 0.125, 0.7375, 0.125, 0.6187, 0.1875, 0.6187, 0.1875, 0.7375, 0.1562, 0.7375, 0.1562, 0.6187, 0.2188, 0.6187, 0.2188, 0.7375, 0.1875, 0.7375, 0.1875, 0.6187, 0.25, 0.6187, 0.25, 0.7375, 0.2188, 0.7375, 0.2188, 0.6187, 0.2812, 0.6187, 0.2812, 0.7375, 0.25, 0.7375, 0.25, 0.6187, 0.3125, 0.6187, 0.3125, 0.7375, 0.2812, 0.7375, 0.2812, 0.6187, 0.3438, 0.6187, 0.3438, 0.7375, 0.3125, 0.7375, 0.3125, 0.6187, 0.375, 0.6187, 0.375, 0.7375, 0.3438, 0.7375, 0.3438, 0.6187, 0.4062, 0.6187, 0.4062, 0.7375, 0.375, 0.7375, 0.375, 0.6187, 0.4375, 0.6187, 0.4375, 0.7375, 0.4062, 0.7375, 0.4062, 0.6187, 0.4688, 0.6187, 0.4688, 0.7375, 0.4375, 0.7375, 0.4375, 0.6187, 0.5, 0.6187, 0.5, 0.7375, 0.4688, 0.7375, 0.4688, 0.6187, 0.5312, 0.6187, 0.5312, 0.7375, 0.5, 0.7375, 0.5, 0.6187, 0.5625, 0.6187, 0.5625, 0.7375, 0.5312, 0.7375, 0.5312, 0.6187, 0.5938, 0.6187, 0.5938, 0.7375, 0.5625, 0.7375, 0.5625, 0.6187, 0.625, 0.6187, 0.625, 0.7375, 0.5938, 0.7375, 0.5938, 0.6187, 0.6562, 0.6187, 0.6562, 0.7375, 0.625, 0.7375, 0.625, 0.6187, 0.6875, 0.6187, 0.6875, 0.7375, 0.6562, 0.7375, 0.6562, 0.6187, 0.7188, 0.6187, 0.7188, 0.7375, 0.6875, 0.7375, 0.6875, 0.6187, 0.75, 0.6187, 0.75, 0.7375, 0.7188, 0.7375, 0.7188, 0.6187, 0.7812, 0.6187, 0.7812, 0.7375, 0.75, 0.7375, 0.75, 0.6187, 0.8125, 0.6187, 0.8125, 0.7375, 0.7812, 0.7375, 0.7812, 0.6187, 0.8438, 0.6187, 0.8438, 0.7375, 0.8125, 0.7375, 0.8125, 0.6187, 0.875, 0.6187, 0.875, 0.7375, 0.8438, 0.7375, 0.8438, 0.6187, 0.9062, 0.6187, 0.9062, 0.7375, 0.875, 0.7375, 0.875, 0.6187, 0.9375, 0.6187, 0.9375, 0.7375, 0.9062, 0.7375, 0.9062, 0.6187, 0.03125, 0.6187, 0.03125, 0.7375, 0.0, 0.7375, 0.0, 0.6187, 0.9687, 0.5051, 0.9688, 0.6187, 0.9375, 0.6187, 0.9375, 0.5051, 0.9062, 0.5051, 0.9062, 0.6187, 0.875, 0.6187, 0.875, 0.5051, 0.875, 0.5051, 0.875, 0.6187, 0.8438, 0.6187, 0.8438, 0.5051, 0.8438, 0.5051, 0.8438, 0.6187, 0.8125, 0.6187, 0.8125, 0.5051, 0.8125, 0.5051, 0.8125, 0.6187, 0.7812, 0.6187, 0.7812, 0.5051, 0.7812, 0.5051, 0.7812, 0.6187, 0.75, 0.6187, 0.75, 0.5051, 0.75, 0.5051, 0.75, 0.6187, 0.7188, 0.6187, 0.7188, 0.5051, 0.7188, 0.5051, 0.7188, 0.6187, 0.6875, 0.6187, 0.6875, 0.5051, 0.6875, 0.5051, 0.6875, 0.6187, 0.6562, 0.6187, 0.6562, 0.5051, 0.6562, 0.5051, 0.6562, 0.6187, 0.625, 0.6187, 0.625, 0.5051, 0.625, 0.5051, 0.625, 0.6187, 0.5938, 0.6187, 0.5938, 0.5051, 0.5938, 0.5051, 0.5938, 0.6187, 0.5625, 0.6187, 0.5625, 0.5051, 0.5625, 0.5051, 0.5625, 0.6187, 0.5312, 0.6187, 0.5312, 0.5051, 0.5312, 0.5051, 0.5312, 0.6187, 0.5, 0.6187, 0.5, 0.5051, 0.5, 0.5051, 0.5, 0.6187, 0.4688, 0.6187, 0.4688, 0.5051, 0.4688, 0.5051, 0.4688, 0.6187, 0.4375, 0.6187, 0.4375, 0.5051, 0.4375, 0.5051, 0.4375, 0.6187, 0.4062, 0.6187, 0.4062, 0.5051, 0.4062, 0.5051, 0.4062, 0.6187, 0.375, 0.6187, 0.375, 0.5051, 0.375, 0.5051, 0.375, 0.6187, 0.3438, 0.6187, 0.3438, 0.5051, 0.3438, 0.5051, 0.3438, 0.6187, 0.3125, 0.6187, 0.3125, 0.5051, 0.3125, 0.5051, 0.3125, 0.6187, 0.2812, 0.6187, 0.2812, 0.5051, 0.2812, 0.5051, 0.2812, 0.6187, 0.25, 0.6187, 0.25, 0.5051, 0.25, 0.5051, 0.25, 0.6187, 0.2188, 0.6187, 0.2188, 0.5051, 0.2188, 0.5051, 0.2188, 0.6187, 0.1875, 0.6187, 0.1875, 0.5051, 0.1875, 0.5051, 0.1875, 0.6187, 0.1562, 0.6187, 0.1562, 0.5051, 0.1562, 0.5051, 0.1562, 0.6187, 0.125, 0.6187, 0.125, 0.5051, 0.125, 0.5051, 0.125, 0.6187, 0.09375, 0.6187, 0.09375, 0.5051, 0.09375, 0.5051, 0.09375, 0.6187, 0.0625, 0.6187, 0.0625, 0.5051, 0.0625, 0.5051, 0.0625, 0.6187, 0.03125, 0.6187, 0.03125, 0.5051, 0.75, 0.4852, 0.7959, 0.4807, 0.84, 0.4673, 0.8807, 0.4455, 0.9163, 0.4163, 0.9455, 0.3807, 0.9673, 0.34, 0.9807, 0.2959, 0.9852, 0.25, 0.9807, 0.2041, 0.9673, 0.16, 0.9455, 0.1193, 0.9163, 0.0837, 0.8807, 0.05446, 0.84, 0.03272, 0.7959, 0.01934, 0.75, 0.01482, 0.7041, 0.01934, 0.66, 0.03272, 0.6193, 0.05446, 0.5837, 0.0837, 0.5545, 0.1193, 0.5327, 0.16, 0.5193, 0.2041, 0.5148, 0.25, 0.5193, 0.2959, 0.5327, 0.34, 0.5545, 0.3807, 0.5837, 0.4163, 0.6193, 0.4455, 0.66, 0.4673, 0.7041, 0.4807, 0.9375, 0.5051, 0.9375, 0.6187, 0.9062, 0.6187, 0.9062, 0.5051, 1.0, 0.5051, 0.9687, 0.5051, 0.9688, 0.5031, 1.0, 0.5031, 1.0, 0.5031, 0.9688, 0.5031, 0.9688, 0.5, 0.9999, 0.5, 0.7501, 0.49, 0.7967, 0.4854, 0.7962, 0.4825, 0.75, 0.487, 0.75, 0.487, 0.7962, 0.4825, 0.7959, 0.4807, 0.75, 0.4852, 0.9687, 0.5051, 0.9375, 0.5051, 0.9375, 0.5031, 0.9687, 0.5031, 0.9687, 0.5031, 0.9375, 0.5031, 0.9376, 0.5, 0.9687, 0.5, 0.797, 0.4853, 0.8417, 0.4718, 0.8407, 0.469, 0.7962, 0.4825, 0.7962, 0.4825, 0.8407, 0.469, 0.84, 0.4673, 0.7959, 0.4807, 0.9375, 0.5051, 0.9062, 0.5051, 0.9063, 0.5031, 0.9375, 0.5031, 0.9375, 0.5031, 0.9063, 0.5031, 0.9063, 0.5, 0.9374, 0.5, 0.842, 0.4717, 0.8832, 0.4496, 0.8817, 0.4471, 0.8407, 0.469, 0.8407, 0.469, 0.8817, 0.4471, 0.8807, 0.4455, 0.84, 0.4673, 0.9062, 0.5051, 0.875, 0.5051, 0.875, 0.5031, 0.9062, 0.5031, 0.9062, 0.5031, 0.875, 0.5031, 0.8751, 0.5, 0.9062, 0.5, 0.8834, 0.4495, 0.9196, 0.4198, 0.9176, 0.4176, 0.8817, 0.4471, 0.8817, 0.4471, 0.9176, 0.4176, 0.9163, 0.4163, 0.8807, 0.4455, 0.875, 0.5051, 0.8438, 0.5051, 0.8438, 0.5031, 0.875, 0.5031, 0.875, 0.5031, 0.8438, 0.5031, 0.8438, 0.5, 0.8749, 0.5, 0.9198, 0.4196, 0.9495, 0.3834, 0.9471, 0.3817, 0.9176, 0.4176, 0.9176, 0.4176, 0.9471, 0.3817, 0.9455, 0.3807, 0.9163, 0.4163, 0.8438, 0.5051, 0.8125, 0.5051, 0.8125, 0.5031, 0.8437, 0.5031, 0.8437, 0.5031, 0.8125, 0.5031, 0.8126, 0.5, 0.8437, 0.5, 0.9496, 0.3832, 0.9717, 0.342, 0.969, 0.3407, 0.9471, 0.3817, 0.9471, 0.3817, 0.969, 0.3407, 0.9673, 0.34, 0.9455, 0.3807, 0.8125, 0.5051, 0.7812, 0.5051, 0.7813, 0.5031, 0.8125, 0.5031, 0.8125, 0.5031, 0.7813, 0.5031, 0.7813, 0.5, 0.8124, 0.5, 0.9718, 0.3417, 0.9853, 0.297, 0.9825, 0.2962, 0.969, 0.3407, 0.969, 0.3407, 0.9825, 0.2962, 0.9807, 0.2959, 0.9673, 0.34, 0.7812, 0.5051, 0.75, 0.5051, 0.75, 0.5031, 0.7812, 0.5031, 0.7812, 0.5031, 0.75, 0.5031, 0.7501, 0.5, 0.7812, 0.5, 0.9854, 0.2967, 0.99, 0.2501, 0.987, 0.25, 0.9825, 0.2962, 0.9825, 0.2962, 0.987, 0.25, 0.9852, 0.25, 0.9807, 0.2959, 0.75, 0.5051, 0.7188, 0.5051, 0.7188, 0.5031, 0.75, 0.5031, 0.75, 0.5031, 0.7188, 0.5031, 0.7188, 0.5, 0.7499, 0.5, 0.99, 0.2499, 0.9854, 0.2033, 0.9825, 0.2038, 0.987, 0.25, 0.987, 0.25, 0.9825, 0.2038, 0.9807, 0.2041, 0.9852, 0.25, 0.7188, 0.5051, 0.6875, 0.5051, 0.6875, 0.5031, 0.7187, 0.5031, 0.7187, 0.5031, 0.6875, 0.5031, 0.6876, 0.5, 0.7187, 0.5, 0.9853, 0.203, 0.9718, 0.1583, 0.969, 0.1593, 0.9825, 0.2038, 0.9825, 0.2038, 0.969, 0.1593, 0.9673, 0.16, 0.9807, 0.2041, 0.6875, 0.5051, 0.6562, 0.5051, 0.6563, 0.5031, 0.6875, 0.5031, 0.6875, 0.5031, 0.6563, 0.5031, 0.6563, 0.5, 0.6874, 0.5, 0.9717, 0.158, 0.9496, 0.1168, 0.9471, 0.1183, 0.969, 0.1593, 0.969, 0.1593, 0.9471, 0.1183, 0.9455, 0.1193, 0.9673, 0.16, 0.6562, 0.5051, 0.625, 0.5051, 0.625, 0.5031, 0.6562, 0.5031, 0.6562, 0.5031, 0.625, 0.5031, 0.6251, 0.5, 0.6562, 0.5, 0.9495, 0.1166, 0.9198, 0.0804, 0.9176, 0.0824, 0.9471, 0.1183, 0.9471, 0.1183, 0.9176, 0.0824, 0.9163, 0.0837, 0.9455, 0.1193, 0.625, 0.5051, 0.5938, 0.5051, 0.5938, 0.5031, 0.625, 0.5031, 0.625, 0.5031, 0.5938, 0.5031, 0.5938, 0.5, 0.6249, 0.5, 0.9196, 0.08021, 0.8834, 0.05054, 0.8817, 0.05292, 0.9176, 0.0824, 0.9176, 0.0824, 0.8817, 0.05292, 0.8807, 0.05446, 0.9163, 0.0837, 0.5938, 0.5051, 0.5625, 0.5051, 0.5625, 0.5031, 0.5937, 0.5031, 0.5937, 0.5031, 0.5625, 0.5031, 0.5626, 0.5, 0.5937, 0.5, 0.8832, 0.05038, 0.842, 0.02833, 0.8407, 0.03102, 0.8817, 0.05292, 0.8817, 0.05292, 0.8407, 0.03102, 0.84, 0.03272, 0.8807, 0.05446, 0.5625, 0.5051, 0.5312, 0.5051, 0.5313, 0.5031, 0.5625, 0.5031, 0.5625, 0.5031, 0.5313, 0.5031, 0.5313, 0.5, 0.5624, 0.5, 0.8417, 0.02823, 0.797, 0.01465, 0.7962, 0.01753, 0.8407, 0.03102, 0.8407, 0.03102, 0.7962, 0.01753, 0.7959, 0.01934, 0.84, 0.03272, 0.5312, 0.5051, 0.5, 0.5051, 0.5, 0.5031, 0.5312, 0.5031, 0.5312, 0.5031, 0.5, 0.5031, 0.5001, 0.5, 0.5312, 0.5, 0.7967, 0.0146, 0.7501, 0.01001, 0.75, 0.01298, 0.7962, 0.01753, 0.7962, 0.01753, 0.75, 0.01298, 0.75, 0.01482, 0.7959, 0.01934, 0.5, 0.5051, 0.4688, 0.5051, 0.4688, 0.5031, 0.5, 0.5031, 0.5, 0.5031, 0.4688, 0.5031, 0.4688, 0.5, 0.4999, 0.5, 0.7499, 0.01001, 0.7033, 0.0146, 0.7038, 0.01753, 0.75, 0.01298, 0.75, 0.01298, 0.7038, 0.01753, 0.7041, 0.01934, 0.75, 0.01482, 0.4688, 0.5051, 0.4375, 0.5051, 0.4375, 0.5031, 0.4687, 0.5031, 0.4687, 0.5031, 0.4375, 0.5031, 0.4376, 0.5, 0.4687, 0.5, 0.703, 0.01465, 0.6583, 0.02823, 0.6593, 0.03102, 0.7038, 0.01753, 0.7038, 0.01753, 0.6593, 0.03102, 0.66, 0.03272, 0.7041, 0.01934, 0.4375, 0.5051, 0.4062, 0.5051, 0.4063, 0.5031, 0.4375, 0.5031, 0.4375, 0.5031, 0.4063, 0.5031, 0.4063, 0.5, 0.4374, 0.5, 0.658, 0.02833, 0.6168, 0.05038, 0.6183, 0.05292, 0.6593, 0.03102, 0.6593, 0.03102, 0.6183, 0.05292, 0.6193, 0.05446, 0.66, 0.03272, 0.4062, 0.5051, 0.375, 0.5051, 0.375, 0.5031, 0.4062, 0.5031, 0.4062, 0.5031, 0.375, 0.5031, 0.3751, 0.5, 0.4062, 0.5, 0.6166, 0.05054, 0.5804, 0.08021, 0.5824, 0.0824, 0.6183, 0.05292, 0.6183, 0.05292, 0.5824, 0.0824, 0.5837, 0.0837, 0.6193, 0.05446, 0.375, 0.5051, 0.3438, 0.5051, 0.3438, 0.5031, 0.375, 0.5031, 0.375, 0.5031, 0.3438, 0.5031, 0.3438, 0.5, 0.3749, 0.5, 0.5802, 0.0804, 0.5505, 0.1166, 0.5529, 0.1183, 0.5824, 0.0824, 0.5824, 0.0824, 0.5529, 0.1183, 0.5545, 0.1193, 0.5837, 0.0837, 0.3438, 0.5051, 0.3125, 0.5051, 0.3125, 0.5031, 0.3437, 0.5031, 0.3437, 0.5031, 0.3125, 0.5031, 0.3126, 0.5, 0.3437, 0.5, 0.5504, 0.1168, 0.5283, 0.158, 0.531, 0.1593, 0.5529, 0.1183, 0.5529, 0.1183, 0.531, 0.1593, 0.5327, 0.16, 0.5545, 0.1193, 0.3125, 0.5051, 0.2812, 0.5051, 0.2813, 0.5031, 0.3125, 0.5031, 0.3125, 0.5031, 0.2813, 0.5031, 0.2813, 0.5, 0.3124, 0.5, 0.5282, 0.1583, 0.5147, 0.203, 0.5175, 0.2038, 0.531, 0.1593, 0.531, 0.1593, 0.5175, 0.2038, 0.5193, 0.2041, 0.5327, 0.16, 0.2812, 0.5051, 0.25, 0.5051, 0.25, 0.5031, 0.2812, 0.5031, 0.2812, 0.5031, 0.25, 0.5031, 0.2501, 0.5, 0.2812, 0.5, 0.5146, 0.2033, 0.51, 0.2499, 0.513, 0.25, 0.5175, 0.2038, 0.5175, 0.2038, 0.513, 0.25, 0.5148, 0.25, 0.5193, 0.2041, 0.25, 0.5051, 0.2188, 0.5051, 0.2188, 0.5031, 0.25, 0.5031, 0.25, 0.5031, 0.2188, 0.5031, 0.2188, 0.5, 0.2499, 0.5, 0.51, 0.2501, 0.5146, 0.2967, 0.5175, 0.2962, 0.513, 0.25, 0.513, 0.25, 0.5175, 0.2962, 0.5193, 0.2959, 0.5148, 0.25, 0.2188, 0.5051, 0.1875, 0.5051, 0.1875, 0.5031, 0.2187, 0.5031, 0.2187, 0.5031, 0.1875, 0.5031, 0.1876, 0.5, 0.2187, 0.5, 0.5147, 0.297, 0.5282, 0.3417, 0.531, 0.3407, 0.5175, 0.2962, 0.5175, 0.2962, 0.531, 0.3407, 0.5327, 0.34, 0.5193, 0.2959, 0.1875, 0.5051, 0.1562, 0.5051, 0.1563, 0.5031, 0.1875, 0.5031, 0.1875, 0.5031, 0.1563, 0.5031, 0.1563, 0.5, 0.1874, 0.5, 0.5283, 0.342, 0.5504, 0.3832, 0.5529, 0.3817, 0.531, 0.3407, 0.531, 0.3407, 0.5529, 0.3817, 0.5545, 0.3807, 0.5327, 0.34, 0.1562, 0.5051, 0.125, 0.5051, 0.125, 0.5031, 0.1562, 0.5031, 0.1562, 0.5031, 0.125, 0.5031, 0.1251, 0.5, 0.1562, 0.5, 0.5505, 0.3834, 0.5802, 0.4196, 0.5824, 0.4176, 0.5529, 0.3817, 0.5529, 0.3817, 0.5824, 0.4176, 0.5837, 0.4163, 0.5545, 0.3807, 0.125, 0.5051, 0.09375, 0.5051, 0.09377, 0.5031, 0.125, 0.5031, 0.125, 0.5031, 0.09377, 0.5031, 0.09384, 0.5, 0.1249, 0.5, 0.5804, 0.4198, 0.6166, 0.4495, 0.6183, 0.4471, 0.5824, 0.4176, 0.5824, 0.4176, 0.6183, 0.4471, 0.6193, 0.4455, 0.5837, 0.4163, 0.09375, 0.5051, 0.0625, 0.5051, 0.06252, 0.5031, 0.09373, 0.5031, 0.09373, 0.5031, 0.06252, 0.5031, 0.06259, 0.5, 0.09366, 0.5, 0.6168, 0.4496, 0.658, 0.4717, 0.6593, 0.469, 0.6183, 0.4471, 0.6183, 0.4471, 0.6593, 0.469, 0.66, 0.4673, 0.6193, 0.4455, 0.0625, 0.5051, 0.03125, 0.5051, 0.03127, 0.5031, 0.06248, 0.5031, 0.06248, 0.5031, 0.03127, 0.5031, 0.03134, 0.5, 0.06241, 0.5, 0.6583, 0.4718, 0.703, 0.4853, 0.7038, 0.4825, 0.6593, 0.469, 0.6593, 0.469, 0.7038, 0.4825, 0.7041, 0.4807, 0.66, 0.4673, 0.03125, 0.5051, 0.0, 0.5051, 2.39e-05, 0.5031, 0.03123, 0.5031, 0.03123, 0.5031, 2.39e-05, 0.5031, 9.197e-05, 0.5, 0.03116, 0.5, 0.7033, 0.4854, 0.7499, 0.49, 0.75, 0.487, 0.7038, 0.4825, 0.7038, 0.4825, 0.75, 0.487, 0.75, 0.4852, 0.7041, 0.4807, 1.0, 0.5051, 1.0, 0.6187, 0.9688, 0.6187, 0.9687, 0.5051, 1.0, 0.5, 1.0, 1.0, 0.9688, 1.0, 0.9688, 0.5, 0.9688, 0.5, 0.9688, 1.0, 0.9375, 1.0, 0.9375, 0.5, 0.9375, 0.5, 0.9375, 1.0, 0.9062, 1.0, 0.9062, 0.5, 0.9062, 0.5, 0.9062, 1.0, 0.875, 1.0, 0.875, 0.5, 0.875, 0.5, 0.875, 1.0, 0.8438, 1.0, 0.8438, 0.5, 0.8438, 0.5, 0.8438, 1.0, 0.8125, 1.0, 0.8125, 0.5, 0.4854, 0.2032, 0.4717, 0.1582, 0.4717, 0.1582, 0.4854, 0.2032, 0.99, 0.25, 0.9854, 0.2968, 0.9854, 0.2968, 0.99, 0.25, 0.9854, 0.2032, 0.99, 0.25, 0.99, 0.25, 0.9854, 0.2032, 0.8125, 0.5, 0.8125, 1.0, 0.8125, 1.0, 0.8125, 0.5, 0.6875, 0.5, 0.6875, 1.0, 0.6562, 1.0, 0.6562, 0.5, 0.6562, 0.5, 0.6562, 1.0, 0.625, 1.0, 0.625, 0.5, 0.625, 0.5, 0.625, 1.0, 0.5938, 1.0, 0.5938, 0.5, 0.5938, 0.5, 0.5938, 1.0, 0.5625, 1.0, 0.5625, 0.5, 0.5625, 0.5, 0.5625, 1.0, 0.5312, 1.0, 0.5312, 0.5, 0.5312, 0.5, 0.5312, 1.0, 0.5, 1.0, 0.5, 0.5, 0.5, 0.5, 0.5, 1.0, 0.4688, 1.0, 0.4688, 0.5, 0.4688, 0.5, 0.4688, 1.0, 0.4375, 1.0, 0.4375, 0.5, 0.4375, 0.5, 0.4375, 1.0, 0.4062, 1.0, 0.4062, 0.5, 0.4062, 0.5, 0.4062, 1.0, 0.375, 1.0, 0.375, 0.5, 0.375, 0.5, 0.375, 1.0, 0.3438, 1.0, 0.3438, 0.5, 0.3438, 0.5, 0.3438, 1.0, 0.3125, 1.0, 0.3125, 0.5, 0.3125, 0.5, 0.3125, 1.0, 0.2812, 1.0, 0.2812, 0.5, 0.2812, 0.5, 0.2812, 1.0, 0.25, 1.0, 0.25, 0.5, 0.25, 0.5, 0.25, 1.0, 0.2188, 1.0, 0.2188, 0.5, 0.2188, 0.5, 0.2188, 1.0, 0.1875, 1.0, 0.1875, 0.5, 0.1875, 0.5, 0.1875, 1.0, 0.1562, 1.0, 0.1562, 0.5, 0.1562, 0.5, 0.1562, 1.0, 0.125, 1.0, 0.125, 0.5, 0.125, 0.5, 0.125, 1.0, 0.09375, 1.0, 0.09375, 0.5, 0.09375, 0.5, 0.09375, 1.0, 0.0625, 1.0, 0.0625, 0.5, 0.0625, 0.5, 0.0625, 1.0, 0.03125, 1.0, 0.03125, 0.5, 0.03125, 0.5, 0.03125, 1.0, 0.0, 1.0, 0.0, 0.5, 0.8125, 0.5, 0.8125, 1.0, 0.7812, 1.0, 0.7812, 0.5, 0.7812, 0.5, 0.7812, 1.0, 0.75, 1.0, 0.75, 0.5, 0.75, 0.5, 0.75, 1.0, 0.7188, 1.0, 0.7188, 0.5, 0.7188, 0.5, 0.7188, 1.0, 0.6875, 1.0, 0.6875, 0.5, 0.9854, 0.2968, 0.9717, 0.3418, 0.9717, 0.3418, 0.9854, 0.2968, 0.49, 0.25, 0.4854, 0.2032, 0.4854, 0.2032, 0.49, 0.25, 0.4854, 0.2968, 0.49, 0.25, 0.49, 0.25, 0.4854, 0.2968, 0.6875, 1.0, 0.6875, 0.5, 0.6875, 0.5, 0.6875, 1.0, 0.4717, 0.3418, 0.4854, 0.2968, 0.4854, 0.2968, 0.4717, 0.3418, 0.9717, 0.1582, 0.9854, 0.2032, 0.9854, 0.2032, 0.9717, 0.1582, 0.25, 0.4418, 0.2874, 0.4381, 0.2968, 0.4854, 0.25, 0.49, 0.2874, 0.4381, 0.3234, 0.4272, 0.3418, 0.4717, 0.2968, 0.4854, 0.3234, 0.4272, 0.3565, 0.4094, 0.3833, 0.4496, 0.3418, 0.4717, 0.3565, 0.4094, 0.3856, 0.3856, 0.4197, 0.4197, 0.3833, 0.4496, 0.3856, 0.3856, 0.4094, 0.3565, 0.4496, 0.3833, 0.4197, 0.4197, 0.4094, 0.3565, 0.4272, 0.3234, 0.4717, 0.3418, 0.4496, 0.3833, 0.4272, 0.3234, 0.4381, 0.2874, 0.4854, 0.2968, 0.4717, 0.3418, 0.4381, 0.2874, 0.4418, 0.25, 0.49, 0.25, 0.4854, 0.2968, 0.4418, 0.25, 0.4381, 0.2126, 0.4854, 0.2032, 0.49, 0.25, 0.4381, 0.2126, 0.4272, 0.1766, 0.4717, 0.1582, 0.4854, 0.2032, 0.4272, 0.1766, 0.4094, 0.1435, 0.4496, 0.1167, 0.4717, 0.1582, 0.4094, 0.1435, 0.3856, 0.1144, 0.4197, 0.08029, 0.4496, 0.1167, 0.3856, 0.1144, 0.3565, 0.09055, 0.3833, 0.05045, 0.4197, 0.08029, 0.3565, 0.09055, 0.3234, 0.07283, 0.3418, 0.02827, 0.3833, 0.05045, 0.3234, 0.07283, 0.2874, 0.06192, 0.2968, 0.01461, 0.3418, 0.02827, 0.2874, 0.06192, 0.25, 0.05823, 0.25, 0.01, 0.2968, 0.01461, 0.25, 0.05823, 0.2126, 0.06192, 0.2032, 0.01461, 0.25, 0.01, 0.2126, 0.06192, 0.1766, 0.07283, 0.1582, 0.02827, 0.2032, 0.01461, 0.1766, 0.07283, 0.1435, 0.09055, 0.1167, 0.05045, 0.1582, 0.02827, 0.1435, 0.09055, 0.1144, 0.1144, 0.08029, 0.08029, 0.1167, 0.05045, 0.1144, 0.1144, 0.09055, 0.1435, 0.05045, 0.1167, 0.08029, 0.08029, 0.09055, 0.1435, 0.07283, 0.1766, 0.02827, 0.1582, 0.05045, 0.1167, 0.07283, 0.1766, 0.06192, 0.2126, 0.01461, 0.2032, 0.02827, 0.1582, 0.06192, 0.2126, 0.05823, 0.25, 0.01, 0.25, 0.01461, 0.2032, 0.05823, 0.25, 0.06192, 0.2874, 0.01461, 0.2968, 0.01, 0.25, 0.06192, 0.2874, 0.07283, 0.3234, 0.02827, 0.3418, 0.01461, 0.2968, 0.07283, 0.3234, 0.09055, 0.3565, 0.05045, 0.3833, 0.02827, 0.3418, 0.09055, 0.3565, 0.1144, 0.3856, 0.08029, 0.4197, 0.05045, 0.3833, 0.1144, 0.3856, 0.1435, 0.4094, 0.1167, 0.4496, 0.08029, 0.4197, 0.1435, 0.4094, 0.1766, 0.4272, 0.1582, 0.4717, 0.1167, 0.4496, 0.1766, 0.4272, 0.2126, 0.4381, 0.2032, 0.4854, 0.1582, 0.4717, 0.2126, 0.4381, 0.25, 0.4418, 0.25, 0.49, 0.2032, 0.4854, 0.7874, 0.4381, 0.75, 0.4418, 0.75, 0.49, 0.7968, 0.4854, 0.8234, 0.4272, 0.7874, 0.4381, 0.7968, 0.4854, 0.8418, 0.4717, 0.8565, 0.4094, 0.8234, 0.4272, 0.8418, 0.4717, 0.8833, 0.4496, 0.8856, 0.3856, 0.8565, 0.4094, 0.8833, 0.4496, 0.9197, 0.4197, 0.9094, 0.3565, 0.8856, 0.3856, 0.9197, 0.4197, 0.9496, 0.3833, 0.9272, 0.3234, 0.9094, 0.3565, 0.9496, 0.3833, 0.9717, 0.3418, 0.9381, 0.2874, 0.9272, 0.3234, 0.9717, 0.3418, 0.9854, 0.2968, 0.9418, 0.25, 0.9381, 0.2874, 0.9854, 0.2968, 0.99, 0.25, 0.9381, 0.2126, 0.9418, 0.25, 0.99, 0.25, 0.9854, 0.2032, 0.9272, 0.1766, 0.9381, 0.2126, 0.9854, 0.2032, 0.9717, 0.1582, 0.9094, 0.1435, 0.9272, 0.1766, 0.9717, 0.1582, 0.9496, 0.1167, 0.8856, 0.1144, 0.9094, 0.1435, 0.9496, 0.1167, 0.9197, 0.08029, 0.8565, 0.09055, 0.8856, 0.1144, 0.9197, 0.08029, 0.8833, 0.05045, 0.8234, 0.07283, 0.8565, 0.09055, 0.8833, 0.05045, 0.8418, 0.02827, 0.7874, 0.06192, 0.8234, 0.07283, 0.8418, 0.02827, 0.7968, 0.01461, 0.75, 0.05823, 0.7874, 0.06192, 0.7968, 0.01461, 0.75, 0.01, 0.7126, 0.06192, 0.75, 0.05823, 0.75, 0.01, 0.7032, 0.01461, 0.6766, 0.07283, 0.7126, 0.06192, 0.7032, 0.01461, 0.6582, 0.02827, 0.6435, 0.09055, 0.6766, 0.07283, 0.6582, 0.02827, 0.6167, 0.05045, 0.6144, 0.1144, 0.6435, 0.09055, 0.6167, 0.05045, 0.5803, 0.08029, 0.5906, 0.1435, 0.6144, 0.1144, 0.5803, 0.08029, 0.5504, 0.1167, 0.5728, 0.1766, 0.5906, 0.1435, 0.5504, 0.1167, 0.5283, 0.1582, 0.5619, 0.2126, 0.5728, 0.1766, 0.5283, 0.1582, 0.5146, 0.2032, 0.5582, 0.25, 0.5619, 0.2126, 0.5146, 0.2032, 0.51, 0.25, 0.5619, 0.2874, 0.5582, 0.25, 0.51, 0.25, 0.5146, 0.2968, 0.5728, 0.3234, 0.5619, 0.2874, 0.5146, 0.2968, 0.5283, 0.3418, 0.5906, 0.3565, 0.5728, 0.3234, 0.5283, 0.3418, 0.5504, 0.3833, 0.6144, 0.3856, 0.5906, 0.3565, 0.5504, 0.3833, 0.5803, 0.4197, 0.6435, 0.4094, 0.6144, 0.3856, 0.5803, 0.4197, 0.6167, 0.4496, 0.6766, 0.4272, 0.6435, 0.4094, 0.6167, 0.4496, 0.6582, 0.4717, 0.7126, 0.4381, 0.6766, 0.4272, 0.6582, 0.4717, 0.7032, 0.4854, 0.75, 0.4418, 0.7126, 0.4381, 0.7032, 0.4854, 0.75, 0.49, 0.4381, 0.2126, 0.4418, 0.25, 0.9418, 0.25, 0.9381, 0.2126, 0.4272, 0.1766, 0.4381, 0.2126, 0.9381, 0.2126, 0.9272, 0.1766, 0.4094, 0.1435, 0.4272, 0.1766, 0.9272, 0.1766, 0.9094, 0.1435, 0.3856, 0.1144, 0.4094, 0.1435, 0.9094, 0.1435, 0.8856, 0.1144, 0.3565, 0.09055, 0.3856, 0.1144, 0.8856, 0.1144, 0.8565, 0.09055, 0.3234, 0.07283, 0.3565, 0.09055, 0.8565, 0.09055, 0.8234, 0.07283, 0.2874, 0.06192, 0.3234, 0.07283, 0.8234, 0.07283, 0.7874, 0.06192, 0.25, 0.05823, 0.2874, 0.06192, 0.7874, 0.06192, 0.75, 0.05823, 0.2126, 0.06192, 0.25, 0.05823, 0.75, 0.05823, 0.7126, 0.06192, 0.1766, 0.07283, 0.2126, 0.06192, 0.7126, 0.06192, 0.6766, 0.07283, 0.1435, 0.09055, 0.1766, 0.07283, 0.6766, 0.07283, 0.6435, 0.09055, 0.1144, 0.1144, 0.1435, 0.09055, 0.6435, 0.09055, 0.6144, 0.1144, 0.09055, 0.1435, 0.1144, 0.1144, 0.6144, 0.1144, 0.5906, 0.1435, 0.07283, 0.1766, 0.09055, 0.1435, 0.5906, 0.1435, 0.5728, 0.1766, 0.06192, 0.2126, 0.07283, 0.1766, 0.5728, 0.1766, 0.5619, 0.2126, 0.05823, 0.25, 0.06192, 0.2126, 0.5619, 0.2126, 0.5582, 0.25, 0.06192, 0.2874, 0.05823, 0.25, 0.5582, 0.25, 0.5619, 0.2874, 0.07283, 0.3234, 0.06192, 0.2874, 0.5619, 0.2874, 0.5728, 0.3234, 0.09055, 0.3565, 0.07283, 0.3234, 0.5728, 0.3234, 0.5906, 0.3565, 0.1144, 0.3856, 0.09055, 0.3565, 0.5906, 0.3565, 0.6144, 0.3856, 0.1435, 0.4094, 0.1144, 0.3856, 0.6144, 0.3856, 0.6435, 0.4094, 0.1766, 0.4272, 0.1435, 0.4094, 0.6435, 0.4094, 0.6766, 0.4272, 0.2126, 0.4381, 0.1766, 0.4272, 0.6766, 0.4272, 0.7126, 0.4381, 0.25, 0.4418, 0.2126, 0.4381, 0.7126, 0.4381, 0.75, 0.4418, 0.2874, 0.4381, 0.25, 0.4418, 0.75, 0.4418, 0.7874, 0.4381, 0.3234, 0.4272, 0.2874, 0.4381, 0.7874, 0.4381, 0.8234, 0.4272, 0.3565, 0.4094, 0.3234, 0.4272, 0.8234, 0.4272, 0.8565, 0.4094, 0.3856, 0.3856, 0.3565, 0.4094, 0.8565, 0.4094, 0.8856, 0.3856, 0.4094, 0.3565, 0.3856, 0.3856, 0.8856, 0.3856, 0.9094, 0.3565, 0.4272, 0.3234, 0.4094, 0.3565, 0.9094, 0.3565, 0.9272, 0.3234, 0.4381, 0.2874, 0.4272, 0.3234, 0.9272, 0.3234, 0.9381, 0.2874, 0.4418, 0.25, 0.4381, 0.2874, 0.9381, 0.2874, 0.9418, 0.25])
me_001.materials.append(mat_black)
me_001.materials.append(mat_yellow)
me_001.update()

# ---- objects
ob_axe = bpy.data.objects.new('axe', me_001)

# ---- transforms, parenting, visibility, modifiers, constraints
ob_axe.location = (0.0, 0.0, 0.0)

# ---- collection membership
scene.collection.objects.link(ob_axe)

# ---- scene / render settings (as saved in the file)
scene.frame_start = 1; scene.frame_end = 250; scene.frame_set(1)
scene.render.engine = 'BLENDER_EEVEE_NEXT'
bpy.context.view_layer.update()

# ---- added for rendering (the .blend has no active camera and no usable light): camera, sun
cam_auto = bpy.data.cameras.new('AutoCamera')
cam_auto.lens = 50.0
cam_auto.sensor_width = 36.0
cam_auto.clip_end = 1000.0
ob_auto_camera = bpy.data.objects.new('AutoCamera', cam_auto)
scene.collection.objects.link(ob_auto_camera)
ob_auto_camera.location = (0.430725, -0.459842, 0.497646)
ob_auto_camera.rotation_euler = (1.09748, -7.21219e-08, 0.694738)
scene.camera = ob_auto_camera
light_auto_sun = bpy.data.lights.new('AutoSun', 'SUN')
light_auto_sun.energy = 3.0
light_auto_sun.angle = 0.0523599
ob_auto_sun = bpy.data.objects.new('AutoSun', light_auto_sun)
scene.collection.objects.link(ob_auto_sun)
ob_auto_sun.rotation_euler = (0.872665, 0.174533, 0.523599)
bpy.context.view_layer.update()
